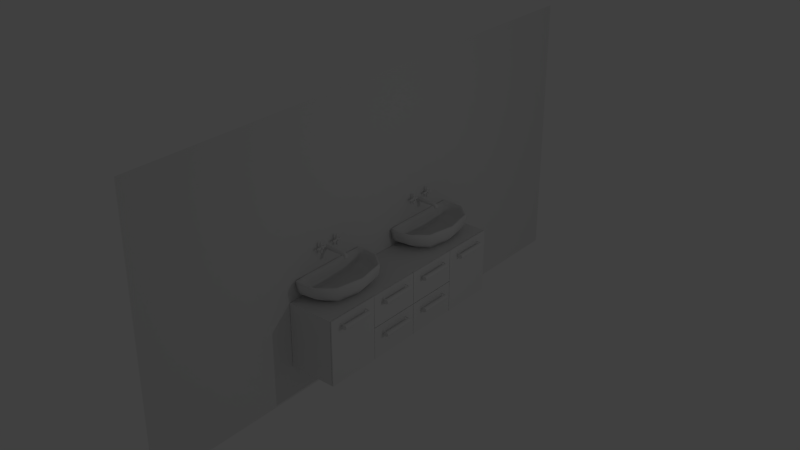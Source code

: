 # Source: Badezimmer_Waschbecken_komplett.blend  (saved by Blender 2.74.0; exported with 4.5.12 LTS)
import bpy
from mathutils import Matrix  # noqa: F401  (used for matrix-valued properties, if any)

bpy.ops.wm.read_factory_settings(use_empty=True)
scene = bpy.context.scene
scene.name = 'Scene'

# ---- collections
col_collection_1 = bpy.data.collections.new('Collection 1'); scene.collection.children.link(col_collection_1)

# ---- materials (node trees are filled in below, after node groups)
mat_material = bpy.data.materials.new('Material')
mat_material.alpha_threshold = 0.0
mat_material.use_transparent_shadow = False
mat_material.roughness = 0.5
mat_material.line_color = (0.0, 0.0, 0.0, 1.0)
mat_material_001 = bpy.data.materials.new('Material.001')
mat_material_001.alpha_threshold = 0.0
mat_material_001.use_transparent_shadow = False
mat_material_001.roughness = 0.5
mat_material_001.line_color = (0.0, 0.0, 0.0, 1.0)

# ---- material node trees

# ---- world
world_world = bpy.data.worlds.new('World'); scene.world = world_world
world_world.color = (0.05088, 0.05088, 0.05088)
world_world.use_sun_shadow = False
world_world.sun_shadow_jitter_overblur = 0.0
world_world.cycles.sampling_method = 'MANUAL'
world_world.cycles.sample_map_resolution = 256

# ---- lights
light_lamp = bpy.data.lights.new('Lamp', 'POINT')
light_lamp.transmission_factor = 0.0
light_lamp.cutoff_distance = 30.0
light_lamp.energy = 100.0
light_lamp.shadow_buffer_clip_start = 1.001
light_lamp.shadow_soft_size = 0.1
light_lamp.shadow_maximum_resolution = 0.006
light_lamp.use_absolute_resolution = True
light_lamp.cycles.use_multiple_importance_sampling = False

# ---- meshes
me_plane = bpy.data.meshes.new('Plane')
me_plane.from_pydata([(-1.0, -1.0, 0.0), (1.0, -1.0, 0.0), (-1.0, 1.0, 0.0), (1.0, 1.0, 0.0)], [], [(0, 1, 3, 2)])
me_plane.use_remesh_preserve_volume = False
me_plane.use_remesh_preserve_attributes = False
me_plane.use_mirror_vertex_groups = False
me_plane.update()
me_cube = bpy.data.meshes.new('Cube')
me_cube.from_pydata([(1.0, 0.0, -1.0), (1.0, -0.9982, -1.0), (-1.0, -0.9982, -1.0), (-1.0, 0.0, -1.0), (1.0, 0.0, 1.0), (1.0, -0.9982, 1.0), (-1.0, -0.9982, 1.0), (-1.0, 0.0, 1.0), (1.0, -0.4982, -1.0), (1.0, 0.0, 0.0), (1.0, -0.9982, 0.0), (1.0, -0.4982, 1.0), (1.0, -0.4982, 0.0), (1.0, -0.5032, -0.98), (1.0, -0.9932, -0.98), (1.0, -0.9932, 0.0), (1.0, -0.9932, 0.98), (1.0, -0.5032, 0.98), (1.0, -0.5032, 0.0), (1.0, -0.5032, -0.98), (1.0, -0.9932, -0.98), (1.0, -0.9932, 0.0), (1.0, -0.9932, 0.98), (1.0, -0.5032, 0.98), (1.0, -0.5032, 0.0), (1.019, -0.5032, -0.98), (1.019, -0.9932, -0.98), (1.019, -0.9932, 2.241e-09), (1.019, -0.9932, 0.98), (1.019, -0.5032, 0.98), (1.019, -0.5032, 2.241e-09), (1.019, -0.4983, -0.9996), (1.019, -0.9981, -0.9996), (1.019, -0.9981, 2.278e-09), (1.019, -0.9981, 0.9996), (1.019, -0.4983, 0.9996), (1.019, -0.4983, 2.278e-09), (1.071, -0.4983, -0.9996), (1.071, -0.9981, -0.9996), (1.071, -0.9981, 6.556e-09), (1.071, -0.9981, 0.9996), (1.071, -0.4983, 0.9996), (1.071, -0.4983, 6.556e-09), (1.0, 0.0, 0.01005), (1.0, 0.0, 0.99), (1.0, -0.4932, 0.99), (1.0, -0.4932, 0.01005), (1.0, 0.0, -0.99), (1.0, -0.4932, -0.99), (1.0, 0.0, -0.01), (1.0, -0.4932, -0.01), (1.0, 0.0, 0.01005), (1.0, 0.0, 0.99), (1.0, -0.4932, 0.99), (1.0, -0.4932, 0.01005), (1.0, 0.0, -0.99), (1.0, -0.4932, -0.99), (1.0, 0.0, -0.01), (1.0, -0.4932, -0.01), (1.0, 0.0, 0.01005), (1.0, 0.0, 0.99), (1.0, -0.4932, 0.99), (1.0, -0.4932, 0.01005), (1.0, 0.0, -0.99), (1.0, -0.4932, -0.99), (1.0, 0.0, -0.01), (1.0, -0.4932, -0.01), (1.0, -0.003762, 0.01005), (1.0, -0.003762, 0.99), (1.0, -0.4932, 0.99), (1.0, -0.4932, 0.01005), (1.0, -0.003762, -0.99), (1.0, -0.4932, -0.99), (1.0, -0.003762, -0.01), (1.0, -0.4932, -0.01), (1.02, -0.003762, 0.01005), (1.02, -0.003762, 0.99), (1.02, -0.4932, 0.99), (1.02, -0.4932, 0.01005), (1.02, -0.003762, -0.99), (1.02, -0.4932, -0.99), (1.02, -0.003762, -0.01), (1.02, -0.4932, -0.01), (1.02, -0.001855, 0.01013), (1.02, -0.001855, 0.9975), (1.02, -0.4951, 0.9975), (1.02, -0.4951, 0.01013), (1.02, -0.001855, -0.9976), (1.02, -0.4951, -0.9976), (1.02, -0.001855, -0.01008), (1.02, -0.4951, -0.01008), (1.07, -0.001855, 0.01013), (1.07, -0.001855, 0.9975), (1.07, -0.4951, 0.9975), (1.07, -0.4951, 0.01013), (1.07, -0.001855, -0.9976), (1.07, -0.4951, -0.9976), (1.07, -0.001855, -0.01008), (1.07, -0.4951, -0.01008)], [], [(0, 8, 1, 2, 3), (4, 7, 6, 5, 11), (12, 11, 17, 18), (1, 10, 5, 6, 2), (4, 9, 0, 3, 7), (12, 8, 48, 50), (11, 12, 46, 45), (18, 17, 23, 24), (8, 12, 18, 13), (10, 1, 14, 15), (11, 5, 16, 17), (5, 10, 15, 16), (1, 8, 13, 14), (24, 23, 29, 30), (13, 18, 24, 19), (15, 14, 20, 21), (17, 16, 22, 23), (16, 15, 21, 22), (14, 13, 19, 20), (30, 29, 35, 36), (19, 24, 30, 25), (21, 20, 26, 27), (23, 22, 28, 29), (22, 21, 27, 28), (20, 19, 25, 26), (36, 35, 41, 42), (25, 30, 36, 31), (27, 26, 32, 33), (29, 28, 34, 35), (28, 27, 33, 34), (26, 25, 31, 32), (38, 37, 42, 41, 40, 39), (31, 36, 42, 37), (33, 32, 38, 39), (35, 34, 40, 41), (34, 33, 39, 40), (32, 31, 37, 38), (49, 50, 58, 57), (12, 9, 43, 46), (4, 11, 45, 44), (9, 4, 44, 43), (50, 48, 56, 58), (9, 12, 50, 49), (0, 9, 49, 47), (8, 0, 47, 48), (57, 58, 66, 65), (58, 56, 64, 66), (47, 49, 57, 55), (48, 47, 55, 56), (45, 46, 54, 53), (46, 43, 51, 54), (44, 45, 53, 52), (43, 44, 52, 51), (65, 66, 74, 73), (66, 64, 72, 74), (55, 57, 65, 63), (56, 55, 63, 64), (53, 54, 62, 61), (54, 51, 59, 62), (52, 53, 61, 60), (51, 52, 60, 59), (73, 74, 82, 81), (74, 72, 80, 82), (63, 65, 73, 71), (64, 63, 71, 72), (61, 62, 70, 69), (62, 59, 67, 70), (60, 61, 69, 68), (59, 60, 68, 67), (81, 82, 90, 89), (82, 80, 88, 90), (71, 73, 81, 79), (72, 71, 79, 80), (69, 70, 78, 77), (70, 67, 75, 78), (68, 69, 77, 76), (67, 68, 76, 75), (89, 90, 98, 97), (90, 88, 96, 98), (79, 81, 89, 87), (80, 79, 87, 88), (77, 78, 86, 85), (78, 75, 83, 86), (76, 77, 85, 84), (75, 76, 84, 83), (91, 92, 93, 94), (95, 97, 98, 96), (87, 89, 97, 95), (88, 87, 95, 96), (85, 86, 94, 93), (86, 83, 91, 94), (84, 85, 93, 92), (83, 84, 92, 91)])
me_cube.materials.append(mat_material)
me_cube.use_remesh_preserve_volume = False
me_cube.use_remesh_preserve_attributes = False
me_cube.use_mirror_vertex_groups = False
me_cube.update()
me_cube_001 = bpy.data.meshes.new('Cube.001')
me_cube_001.from_pydata([(1.0, 1.0, -1.0), (1.0, -1.0, -1.0), (-1.0, -1.0, -1.0), (-1.0, 1.0, -1.0), (1.0, 1.0, 1.0), (1.0, -1.0, 1.0), (-1.0, -1.0, 1.0), (-1.0, 1.0, 1.0), (0.9015, 0.8319, 1.0), (0.9015, -0.8319, 1.0), (-0.9015, 0.8319, 1.0), (-0.9015, -0.8319, 1.0), (0.9015, 0.8319, -0.7445), (0.9015, -0.8319, -0.7445), (-0.9015, 0.8319, -0.7445), (-0.9015, -0.8319, -0.7445), (1.0, 1.0, -1.0), (-1.0, 1.0, -1.0), (1.0, 1.0, 1.0), (-1.0, 1.0, 1.0), (0.9015, 0.8319, 1.0), (-0.9015, 0.8319, 1.0), (0.9015, 0.8319, -0.7445), (-0.9015, 0.8319, -0.7445), (1.0, 1.0, 1.0), (1.0, -1.0, 1.0), (-1.0, -1.0, 1.0), (-1.0, 1.0, 1.0), (-1.0, 1.0, 1.0), (1.0, 1.0, 1.0)], [], [(16, 1, 2, 17), (19, 6, 11, 21), (29, 18, 5, 25), (25, 5, 6, 26), (28, 19, 7, 27), (24, 0, 3, 27), (21, 11, 15, 23), (6, 5, 9, 11), (4, 7, 10, 8), (18, 4, 8, 20), (22, 23, 15, 13), (11, 9, 13, 15), (8, 10, 14, 12), (20, 8, 12, 22), (9, 20, 22, 13), (12, 14, 23, 22), (5, 18, 20, 9), (10, 21, 23, 14), (26, 6, 19, 28), (24, 4, 18, 29), (7, 19, 21, 10), (0, 16, 17, 3), (0, 24, 29, 16), (2, 26, 28, 17), (4, 24, 27, 7), (17, 28, 27, 3), (1, 25, 26, 2), (16, 29, 25, 1)])
me_cube_001.polygons.foreach_set('use_smooth', [True] * 28)
me_cube_001.materials.append(mat_material_001)
me_cube_001.use_remesh_preserve_volume = False
me_cube_001.use_remesh_preserve_attributes = False
me_cube_001.use_mirror_vertex_groups = False
me_cube_001.update()
me_cube_002 = bpy.data.meshes.new('Cube.002')
me_cube_002.from_pydata([(-4.373, -4.373, -4.373), (-4.373, -4.373, 4.373), (-4.373, 4.373, -4.373), (-4.373, 4.373, 4.373), (4.373, -4.373, -4.373), (4.373, -4.373, 4.373), (4.373, 4.373, -4.373), (4.373, 4.373, 4.373), (13.12, 4.373, 4.373), (13.12, 4.373, -4.373), (13.12, -4.373, 4.373), (13.12, -4.373, -4.373), (-13.12, -4.373, -4.373), (-13.12, -4.373, 4.373), (-13.12, 4.373, 4.373), (-13.12, 4.373, -4.373), (-4.373, 17.49, 4.373), (-4.373, 17.49, -4.373), (4.373, 17.49, 4.373), (4.373, 17.49, -4.373), (-4.373, -4.373, 13.12), (-4.373, 4.373, 13.12), (4.373, 4.373, 13.12), (4.373, -4.373, 13.12), (-4.373, 4.373, -13.12), (-4.373, -4.373, -13.12), (4.373, 4.373, -13.12), (4.373, -4.373, -13.12), (-6.122, -6.122, 13.12), (-6.122, 6.122, 13.12), (6.122, 6.122, 13.12), (6.122, -6.122, 13.12), (-6.122, -6.122, 21.87), (-6.122, 6.122, 21.87), (6.122, 6.122, 21.87), (6.122, -6.122, 21.87), (-3.673, -3.673, 21.87), (-3.673, 3.673, 21.87), (3.673, 3.673, 21.87), (3.673, -3.673, 21.87), (-3.673, -3.673, 26.24), (-3.673, 3.673, 26.24), (3.673, 3.673, 26.24), (3.673, -3.673, 26.24), (13.12, 6.122, 6.122), (13.12, 6.122, -6.122), (13.12, -6.122, 6.122), (13.12, -6.122, -6.122), (21.87, 6.122, 6.122), (21.87, 6.122, -6.122), (21.87, -6.122, 6.122), (21.87, -6.122, -6.122), (21.87, 3.673, 3.673), (21.87, 3.673, -3.673), (21.87, -3.673, 3.673), (21.87, -3.673, -3.673), (26.24, 3.673, 3.673), (26.24, 3.673, -3.673), (26.24, -3.673, 3.673), (26.24, -3.673, -3.673), (-13.12, -6.122, -6.122), (-13.12, -6.122, 6.122), (-13.12, 6.122, 6.122), (-13.12, 6.122, -6.122), (-21.87, -6.122, -6.122), (-21.87, -6.122, 6.122), (-21.87, 6.122, 6.122), (-21.87, 6.122, -6.122), (-21.87, -3.673, -3.673), (-21.87, -3.673, 3.673), (-21.87, 3.673, 3.673), (-21.87, 3.673, -3.673), (-26.24, -3.673, -3.673), (-26.24, -3.673, 3.673), (-26.24, 3.673, 3.673), (-26.24, 3.673, -3.673), (-6.122, 6.122, -13.12), (-6.122, -6.122, -13.12), (6.122, 6.122, -13.12), (6.122, -6.122, -13.12), (-6.122, 6.122, -21.87), (-6.122, -6.122, -21.87), (6.122, 6.122, -21.87), (6.122, -6.122, -21.87), (-3.673, 3.673, -21.87), (-3.673, -3.673, -21.87), (3.673, 3.673, -21.87), (3.673, -3.673, -21.87), (-3.673, 3.673, -26.24), (-3.673, -3.673, -26.24), (3.673, 3.673, -26.24), (3.673, -3.673, -26.24), (-4.373, -4.373, -4.373), (-4.373, -4.373, 4.373), (4.373, -4.373, 4.373), (4.373, -4.373, -4.373), (-6.122, -13.12, -6.122), (-6.122, -13.12, 6.122), (6.122, -13.12, 6.122), (6.122, -13.12, -6.122), (4.373, 17.49, -4.373), (-4.373, 17.49, -4.373), (4.373, 17.49, 4.373), (-4.373, 17.49, 4.373), (90.09, -4.373, -4.373), (90.09, -4.373, 4.373), (90.09, 4.373, -4.373), (90.09, 4.373, 4.373), (98.83, -4.373, -4.373), (98.83, -4.373, 4.373), (98.83, 4.373, -4.373), (98.83, 4.373, 4.373), (107.6, 4.373, 4.373), (107.6, 4.373, -4.373), (107.6, -4.373, 4.373), (107.6, -4.373, -4.373), (81.34, -4.373, -4.373), (81.34, -4.373, 4.373), (81.34, 4.373, 4.373), (81.34, 4.373, -4.373), (90.09, 17.49, 4.373), (90.09, 17.49, -4.373), (98.83, 17.49, 4.373), (98.83, 17.49, -4.373), (90.09, -4.373, 13.12), (90.09, 4.373, 13.12), (98.83, 4.373, 13.12), (98.83, -4.373, 13.12), (90.09, 4.373, -13.12), (90.09, -4.373, -13.12), (98.83, 4.373, -13.12), (98.83, -4.373, -13.12), (88.34, -6.122, 13.12), (88.34, 6.122, 13.12), (100.6, 6.122, 13.12), (100.6, -6.122, 13.12), (88.34, -6.122, 21.87), (88.34, 6.122, 21.87), (100.6, 6.122, 21.87), (100.6, -6.122, 21.87), (90.78, -3.673, 21.87), (90.78, 3.673, 21.87), (98.13, 3.673, 21.87), (98.13, -3.673, 21.87), (90.78, -3.673, 26.24), (90.78, 3.673, 26.24), (98.13, 3.673, 26.24), (98.13, -3.673, 26.24), (107.6, 6.122, 6.122), (107.6, 6.122, -6.122), (107.6, -6.122, 6.122), (107.6, -6.122, -6.122), (116.3, 6.122, 6.122), (116.3, 6.122, -6.122), (116.3, -6.122, 6.122), (116.3, -6.122, -6.122), (116.3, 3.673, 3.673), (116.3, 3.673, -3.673), (116.3, -3.673, 3.673), (116.3, -3.673, -3.673), (120.7, 3.673, 3.673), (120.7, 3.673, -3.673), (120.7, -3.673, 3.673), (120.7, -3.673, -3.673), (81.34, -6.122, -6.122), (81.34, -6.122, 6.122), (81.34, 6.122, 6.122), (81.34, 6.122, -6.122), (72.59, -6.122, -6.122), (72.59, -6.122, 6.122), (72.59, 6.122, 6.122), (72.59, 6.122, -6.122), (72.59, -3.673, -3.673), (72.59, -3.673, 3.673), (72.59, 3.673, 3.673), (72.59, 3.673, -3.673), (68.22, -3.673, -3.673), (68.22, -3.673, 3.673), (68.22, 3.673, 3.673), (68.22, 3.673, -3.673), (88.34, 6.122, -13.12), (88.34, -6.122, -13.12), (100.6, 6.122, -13.12), (100.6, -6.122, -13.12), (88.34, 6.122, -21.87), (88.34, -6.122, -21.87), (100.6, 6.122, -21.87), (100.6, -6.122, -21.87), (90.78, 3.673, -21.87), (90.78, -3.673, -21.87), (98.13, 3.673, -21.87), (98.13, -3.673, -21.87), (90.78, 3.673, -26.24), (90.78, -3.673, -26.24), (98.13, 3.673, -26.24), (98.13, -3.673, -26.24), (90.09, -4.373, -4.373), (90.09, -4.373, 4.373), (98.83, -4.373, 4.373), (98.83, -4.373, -4.373), (88.34, -13.12, -6.122), (88.34, -13.12, 6.122), (100.6, -13.12, 6.122), (100.6, -13.12, -6.122), (98.83, 17.49, -4.373), (90.09, 17.49, -4.373), (98.83, 17.49, 4.373), (90.09, 17.49, 4.373)], [], [(2, 0, 12, 15), (100, 101, 17, 19), (4, 6, 9, 11), (0, 4, 95, 92), (4, 0, 25, 27), (1, 5, 23, 20), (11, 9, 45, 47), (5, 4, 11, 10), (7, 5, 10, 8), (6, 7, 8, 9), (15, 12, 60, 63), (3, 2, 15, 14), (1, 3, 14, 13), (0, 1, 13, 12), (16, 18, 19, 17), (102, 100, 19, 18), (103, 102, 18, 16), (101, 103, 16, 17), (20, 23, 31, 28), (5, 7, 22, 23), (7, 3, 21, 22), (3, 1, 20, 21), (27, 25, 77, 79), (6, 4, 27, 26), (2, 6, 26, 24), (0, 2, 24, 25), (28, 31, 35, 32), (23, 22, 30, 31), (22, 21, 29, 30), (21, 20, 28, 29), (32, 35, 39, 36), (31, 30, 34, 35), (30, 29, 33, 34), (29, 28, 32, 33), (36, 39, 43, 40), (35, 34, 38, 39), (34, 33, 37, 38), (33, 32, 36, 37), (43, 42, 41, 40), (39, 38, 42, 43), (38, 37, 41, 42), (37, 36, 40, 41), (47, 45, 49, 51), (10, 11, 47, 46), (8, 10, 46, 44), (9, 8, 44, 45), (51, 49, 53, 55), (46, 47, 51, 50), (44, 46, 50, 48), (45, 44, 48, 49), (55, 53, 57, 59), (50, 51, 55, 54), (48, 50, 54, 52), (49, 48, 52, 53), (56, 58, 59, 57), (54, 55, 59, 58), (52, 54, 58, 56), (53, 52, 56, 57), (63, 60, 64, 67), (14, 15, 63, 62), (13, 14, 62, 61), (12, 13, 61, 60), (67, 64, 68, 71), (62, 63, 67, 66), (61, 62, 66, 65), (60, 61, 65, 64), (71, 68, 72, 75), (66, 67, 71, 70), (65, 66, 70, 69), (64, 65, 69, 68), (73, 74, 75, 72), (70, 71, 75, 74), (69, 70, 74, 73), (68, 69, 73, 72), (79, 77, 81, 83), (26, 27, 79, 78), (24, 26, 78, 76), (25, 24, 76, 77), (83, 81, 85, 87), (78, 79, 83, 82), (76, 78, 82, 80), (77, 76, 80, 81), (87, 85, 89, 91), (82, 83, 87, 86), (80, 82, 86, 84), (81, 80, 84, 85), (89, 88, 90, 91), (86, 87, 91, 90), (84, 86, 90, 88), (85, 84, 88, 89), (92, 95, 99, 96), (5, 1, 93, 94), (4, 5, 94, 95), (1, 0, 92, 93), (98, 97, 96, 99), (94, 93, 97, 98), (95, 94, 98, 99), (93, 92, 96, 97), (2, 3, 103, 101), (3, 7, 102, 103), (7, 6, 100, 102), (6, 2, 101, 100), (106, 104, 116, 119), (204, 205, 121, 123), (108, 110, 113, 115), (104, 108, 199, 196), (108, 104, 129, 131), (105, 109, 127, 124), (115, 113, 149, 151), (109, 108, 115, 114), (111, 109, 114, 112), (110, 111, 112, 113), (119, 116, 164, 167), (107, 106, 119, 118), (105, 107, 118, 117), (104, 105, 117, 116), (120, 122, 123, 121), (206, 204, 123, 122), (207, 206, 122, 120), (205, 207, 120, 121), (124, 127, 135, 132), (109, 111, 126, 127), (111, 107, 125, 126), (107, 105, 124, 125), (131, 129, 181, 183), (110, 108, 131, 130), (106, 110, 130, 128), (104, 106, 128, 129), (132, 135, 139, 136), (127, 126, 134, 135), (126, 125, 133, 134), (125, 124, 132, 133), (136, 139, 143, 140), (135, 134, 138, 139), (134, 133, 137, 138), (133, 132, 136, 137), (140, 143, 147, 144), (139, 138, 142, 143), (138, 137, 141, 142), (137, 136, 140, 141), (147, 146, 145, 144), (143, 142, 146, 147), (142, 141, 145, 146), (141, 140, 144, 145), (151, 149, 153, 155), (114, 115, 151, 150), (112, 114, 150, 148), (113, 112, 148, 149), (155, 153, 157, 159), (150, 151, 155, 154), (148, 150, 154, 152), (149, 148, 152, 153), (159, 157, 161, 163), (154, 155, 159, 158), (152, 154, 158, 156), (153, 152, 156, 157), (160, 162, 163, 161), (158, 159, 163, 162), (156, 158, 162, 160), (157, 156, 160, 161), (167, 164, 168, 171), (118, 119, 167, 166), (117, 118, 166, 165), (116, 117, 165, 164), (171, 168, 172, 175), (166, 167, 171, 170), (165, 166, 170, 169), (164, 165, 169, 168), (175, 172, 176, 179), (170, 171, 175, 174), (169, 170, 174, 173), (168, 169, 173, 172), (177, 178, 179, 176), (174, 175, 179, 178), (173, 174, 178, 177), (172, 173, 177, 176), (183, 181, 185, 187), (130, 131, 183, 182), (128, 130, 182, 180), (129, 128, 180, 181), (187, 185, 189, 191), (182, 183, 187, 186), (180, 182, 186, 184), (181, 180, 184, 185), (191, 189, 193, 195), (186, 187, 191, 190), (184, 186, 190, 188), (185, 184, 188, 189), (193, 192, 194, 195), (190, 191, 195, 194), (188, 190, 194, 192), (189, 188, 192, 193), (196, 199, 203, 200), (109, 105, 197, 198), (108, 109, 198, 199), (105, 104, 196, 197), (202, 201, 200, 203), (198, 197, 201, 202), (199, 198, 202, 203), (197, 196, 200, 201), (106, 107, 207, 205), (107, 111, 206, 207), (111, 110, 204, 206), (110, 106, 205, 204)])
me_cube_002.polygons.foreach_set('use_smooth', [True] * 204)
me_cube_002.use_remesh_preserve_volume = False
me_cube_002.use_remesh_preserve_attributes = False
me_cube_002.use_mirror_vertex_groups = False
me_cube_002.update()
me_cylinder = bpy.data.meshes.new('Cylinder')
me_cylinder.from_pydata([(-1.538e-07, 0.9183, -0.1843), (-1.538e-07, 0.9183, 0.1125), (0.02895, 0.9154, -0.1843), (0.02895, 0.9154, 0.1125), (0.05679, 0.907, -0.1843), (0.05679, 0.907, 0.1125), (0.08244, 0.8933, -0.1843), (0.08244, 0.8933, 0.1125), (0.1049, 0.8748, -0.1843), (0.1049, 0.8748, 0.1125), (0.1234, 0.8523, -0.1843), (0.1234, 0.8523, 0.1125), (0.1371, 0.8267, -0.1843), (0.1371, 0.8267, 0.1125), (0.1455, 0.7988, -0.1843), (0.1455, 0.7988, 0.1125), (0.1484, 0.7699, -0.1843), (0.1484, 0.7699, 0.1125), (0.1455, 0.7409, -0.1843), (0.1455, 0.7409, 0.1125), (0.1371, 0.7131, -0.1843), (0.1371, 0.7131, 0.1125), (0.1234, 0.6874, -0.1843), (0.1234, 0.6874, 0.1125), (0.1049, 0.6649, -0.1843), (0.1049, 0.6649, 0.1125), (0.08244, 0.6465, -0.1843), (0.08244, 0.6465, 0.1125), (0.05679, 0.6328, -0.1843), (0.05679, 0.6328, 0.1125), (0.02895, 0.6243, -0.1843), (0.02895, 0.6243, 0.1125), (-2.022e-07, 0.6215, -0.1843), (-2.022e-07, 0.6215, 0.1125), (-0.02895, 0.6243, -0.1843), (-0.02895, 0.6243, 0.1125), (-0.05679, 0.6328, -0.1843), (-0.05679, 0.6328, 0.1125), (-0.08244, 0.6465, -0.1843), (-0.08244, 0.6465, 0.1125), (-0.1049, 0.6649, -0.1843), (-0.1049, 0.6649, 0.1125), (-0.1234, 0.6874, -0.1843), (-0.1234, 0.6874, 0.1125), (-0.1371, 0.7131, -0.1843), (-0.1371, 0.7131, 0.1125), (-0.1455, 0.7409, -0.1843), (-0.1455, 0.7409, 0.1125), (-0.1484, 0.7699, -0.1843), (-0.1484, 0.7699, 0.1125), (-0.1455, 0.7988, -0.1843), (-0.1455, 0.7988, 0.1125), (-0.1371, 0.8267, -0.1843), (-0.1371, 0.8267, 0.1125), (-0.1234, 0.8523, -0.1843), (-0.1234, 0.8523, 0.1125), (-0.1049, 0.8748, -0.1843), (-0.1049, 0.8748, 0.1125), (-0.08244, 0.8933, -0.1843), (-0.08244, 0.8933, 0.1125), (-0.05679, 0.907, -0.1843), (-0.05679, 0.907, 0.1125), (-0.02895, 0.9154, -0.1843), (-0.02895, 0.9154, 0.1125), (0.02895, 0.8687, 0.1491), (-1.917e-07, 0.871, 0.1494), (0.05679, 0.8616, 0.1482), (0.08244, 0.8502, 0.1467), (0.1049, 0.8348, 0.1448), (0.1234, 0.8161, 0.1424), (0.1371, 0.7947, 0.1396), (0.1455, 0.7716, 0.1366), (0.1484, 0.7474, 0.1336), (0.1455, 0.7233, 0.1305), (0.1371, 0.7002, 0.1275), (0.1234, 0.6788, 0.1248), (0.1049, 0.6601, 0.1224), (0.08244, 0.6447, 0.1204), (0.05679, 0.6333, 0.1189), (0.02895, 0.6262, 0.118), (-2.401e-07, 0.6239, 0.1177), (-0.02895, 0.6262, 0.118), (-0.05679, 0.6333, 0.1189), (-0.08244, 0.6447, 0.1204), (-0.1049, 0.6601, 0.1224), (-0.1234, 0.6788, 0.1248), (-0.1371, 0.7002, 0.1275), (-0.1455, 0.7233, 0.1305), (-0.1484, 0.7474, 0.1336), (-0.1455, 0.7716, 0.1366), (-0.1371, 0.7947, 0.1396), (-0.1234, 0.8161, 0.1424), (-0.1049, 0.8348, 0.1448), (-0.08244, 0.8502, 0.1467), (-0.05679, 0.8616, 0.1482), (-0.02895, 0.8687, 0.1491), (0.02895, 0.7584, 0.1725), (-2.339e-07, 0.76, 0.173), (0.05679, 0.7538, 0.1712), (0.08244, 0.7464, 0.169), (0.1049, 0.7364, 0.166), (0.1234, 0.7243, 0.1623), (0.1371, 0.7104, 0.1582), (0.1455, 0.6953, 0.1537), (0.1484, 0.6796, 0.149), (0.1455, 0.6639, 0.1443), (0.1371, 0.6489, 0.1398), (0.1234, 0.635, 0.1356), (0.1049, 0.6228, 0.132), (0.08244, 0.6128, 0.129), (0.05679, 0.6054, 0.1268), (0.02895, 0.6008, 0.1254), (-2.822e-07, 0.5993, 0.1249), (-0.02895, 0.6008, 0.1254), (-0.05679, 0.6054, 0.1268), (-0.08244, 0.6128, 0.129), (-0.1049, 0.6228, 0.132), (-0.1234, 0.635, 0.1356), (-0.1371, 0.6489, 0.1398), (-0.1455, 0.6639, 0.1443), (-0.1484, 0.6796, 0.149), (-0.1455, 0.6953, 0.1537), (-0.1371, 0.7104, 0.1582), (-0.1234, 0.7243, 0.1623), (-0.1049, 0.7364, 0.166), (-0.08244, 0.7464, 0.169), (-0.05679, 0.7538, 0.1712), (-0.02895, 0.7584, 0.1725), (0.02895, 0.5838, 0.1842), (-2.049e-07, 0.584, 0.1847), (0.05679, 0.5834, 0.1826), (0.08244, 0.5826, 0.1799), (0.1049, 0.5817, 0.1764), (0.1234, 0.5805, 0.172), (0.1371, 0.5791, 0.1671), (0.1455, 0.5777, 0.1618), (0.1484, 0.5762, 0.1562), (0.1455, 0.5746, 0.1506), (0.1371, 0.5732, 0.1453), (0.1234, 0.5718, 0.1403), (0.1049, 0.5706, 0.136), (0.08244, 0.5697, 0.1324), (0.05679, 0.5689, 0.1298), (0.02895, 0.5685, 0.1282), (-2.532e-07, 0.5683, 0.1276), (-0.02895, 0.5685, 0.1282), (-0.05679, 0.5689, 0.1298), (-0.08244, 0.5697, 0.1324), (-0.1049, 0.5706, 0.136), (-0.1234, 0.5718, 0.1403), (-0.1371, 0.5732, 0.1453), (-0.1455, 0.5746, 0.1506), (-0.1484, 0.5762, 0.1562), (-0.1455, 0.5777, 0.1618), (-0.1371, 0.5791, 0.1671), (-0.1234, 0.5805, 0.172), (-0.1049, 0.5817, 0.1764), (-0.08244, 0.5826, 0.1799), (-0.05679, 0.5834, 0.1826), (-0.02895, 0.5838, 0.1842), (0.02895, 0.5838, 0.1842), (-2.049e-07, 0.584, 0.1847), (0.05679, 0.5834, 0.1826), (0.08244, 0.5826, 0.1799), (0.1049, 0.5817, 0.1764), (0.1234, 0.5805, 0.172), (0.1371, 0.5791, 0.1671), (0.1455, 0.5777, 0.1618), (0.1484, 0.5762, 0.1562), (0.1455, 0.5746, 0.1506), (0.1371, 0.5732, 0.1453), (0.1234, 0.5718, 0.1403), (0.1049, 0.5706, 0.136), (0.08244, 0.5697, 0.1324), (0.05679, 0.5689, 0.1298), (0.02895, 0.5685, 0.1282), (-2.532e-07, 0.5683, 0.1276), (-0.02895, 0.5685, 0.1282), (-0.05679, 0.5689, 0.1298), (-0.08244, 0.5697, 0.1324), (-0.1049, 0.5706, 0.136), (-0.1234, 0.5718, 0.1403), (-0.1371, 0.5732, 0.1453), (-0.1455, 0.5746, 0.1506), (-0.1484, 0.5762, 0.1562), (-0.1455, 0.5777, 0.1618), (-0.1371, 0.5791, 0.1671), (-0.1234, 0.5805, 0.172), (-0.1049, 0.5817, 0.1764), (-0.08244, 0.5826, 0.1799), (-0.05679, 0.5834, 0.1826), (-0.02895, 0.5838, 0.1842), (0.02895, 0.5593, 0.1844), (-2.049e-07, 0.5594, 0.185), (0.05679, 0.5588, 0.1828), (0.08244, 0.5581, 0.1802), (0.1049, 0.5571, 0.1766), (0.1234, 0.5559, 0.1723), (0.1371, 0.5546, 0.1674), (0.1455, 0.5531, 0.162), (0.1484, 0.5516, 0.1564), (0.1455, 0.5501, 0.1509), (0.1371, 0.5486, 0.1455), (0.1234, 0.5473, 0.1406), (0.1049, 0.5461, 0.1362), (0.08244, 0.5451, 0.1327), (0.05679, 0.5444, 0.1301), (0.02895, 0.5439, 0.1284), (-2.532e-07, 0.5438, 0.1279), (-0.02895, 0.5439, 0.1284), (-0.05679, 0.5444, 0.1301), (-0.08244, 0.5451, 0.1327), (-0.1049, 0.5461, 0.1362), (-0.1234, 0.5473, 0.1406), (-0.1371, 0.5486, 0.1455), (-0.1455, 0.5501, 0.1509), (-0.1484, 0.5516, 0.1564), (-0.1455, 0.5531, 0.162), (-0.1371, 0.5546, 0.1674), (-0.1234, 0.5559, 0.1723), (-0.1049, 0.5571, 0.1766), (-0.08244, 0.5581, 0.1802), (-0.05679, 0.5588, 0.1828), (-0.02895, 0.5593, 0.1844)], [], [(0, 1, 3, 2), (2, 3, 5, 4), (4, 5, 7, 6), (6, 7, 9, 8), (8, 9, 11, 10), (10, 11, 13, 12), (12, 13, 15, 14), (14, 15, 17, 16), (16, 17, 19, 18), (18, 19, 21, 20), (20, 21, 23, 22), (22, 23, 25, 24), (24, 25, 27, 26), (26, 27, 29, 28), (28, 29, 31, 30), (30, 31, 33, 32), (32, 33, 35, 34), (34, 35, 37, 36), (36, 37, 39, 38), (38, 39, 41, 40), (40, 41, 43, 42), (42, 43, 45, 44), (44, 45, 47, 46), (46, 47, 49, 48), (48, 49, 51, 50), (50, 51, 53, 52), (52, 53, 55, 54), (54, 55, 57, 56), (56, 57, 59, 58), (58, 59, 61, 60), (59, 57, 92, 93), (62, 63, 1, 0), (60, 61, 63, 62), (0, 2, 4, 6, 8, 10, 12, 14, 16, 18, 20, 22, 24, 26, 28, 30, 32, 34, 36, 38, 40, 42, 44, 46, 48, 50, 52, 54, 56, 58, 60, 62), (88, 87, 119, 120), (37, 35, 81, 82), (15, 13, 70, 71), (1, 63, 95, 65), (43, 41, 84, 85), (21, 19, 73, 74), (49, 47, 87, 88), (5, 3, 64, 66), (27, 25, 76, 77), (55, 53, 90, 91), (11, 9, 68, 69), (33, 31, 79, 80), (61, 59, 93, 94), (39, 37, 82, 83), (3, 1, 65, 64), (17, 15, 71, 72), (45, 43, 85, 86), (23, 21, 74, 75), (51, 49, 88, 89), (7, 5, 66, 67), (29, 27, 77, 78), (57, 55, 91, 92), (35, 33, 80, 81), (13, 11, 69, 70), (63, 61, 94, 95), (41, 39, 83, 84), (19, 17, 72, 73), (47, 45, 86, 87), (25, 23, 75, 76), (53, 51, 89, 90), (9, 7, 67, 68), (31, 29, 78, 79), (122, 121, 153, 154), (66, 64, 96, 98), (77, 76, 108, 109), (86, 85, 117, 118), (75, 74, 106, 107), (95, 94, 126, 127), (84, 83, 115, 116), (73, 72, 104, 105), (93, 92, 124, 125), (82, 81, 113, 114), (71, 70, 102, 103), (91, 90, 122, 123), (69, 68, 100, 101), (80, 79, 111, 112), (89, 88, 120, 121), (67, 66, 98, 99), (78, 77, 109, 110), (87, 86, 118, 119), (64, 65, 97, 96), (76, 75, 107, 108), (65, 95, 127, 97), (85, 84, 116, 117), (74, 73, 105, 106), (94, 93, 125, 126), (83, 82, 114, 115), (72, 71, 103, 104), (92, 91, 123, 124), (81, 80, 112, 113), (70, 69, 101, 102), (90, 89, 121, 122), (68, 67, 99, 100), (79, 78, 110, 111), (156, 155, 187, 188), (100, 99, 131, 132), (111, 110, 142, 143), (120, 119, 151, 152), (98, 96, 128, 130), (109, 108, 140, 141), (118, 117, 149, 150), (107, 106, 138, 139), (127, 126, 158, 159), (116, 115, 147, 148), (105, 104, 136, 137), (125, 124, 156, 157), (114, 113, 145, 146), (103, 102, 134, 135), (123, 122, 154, 155), (101, 100, 132, 133), (112, 111, 143, 144), (121, 120, 152, 153), (99, 98, 130, 131), (110, 109, 141, 142), (119, 118, 150, 151), (96, 97, 129, 128), (108, 107, 139, 140), (97, 127, 159, 129), (117, 116, 148, 149), (106, 105, 137, 138), (126, 125, 157, 158), (115, 114, 146, 147), (104, 103, 135, 136), (124, 123, 155, 156), (113, 112, 144, 145), (102, 101, 133, 134), (190, 189, 221, 222), (145, 144, 176, 177), (134, 133, 165, 166), (154, 153, 185, 186), (132, 131, 163, 164), (143, 142, 174, 175), (152, 151, 183, 184), (130, 128, 160, 162), (141, 140, 172, 173), (150, 149, 181, 182), (139, 138, 170, 171), (159, 158, 190, 191), (148, 147, 179, 180), (137, 136, 168, 169), (157, 156, 188, 189), (146, 145, 177, 178), (135, 134, 166, 167), (155, 154, 186, 187), (133, 132, 164, 165), (144, 143, 175, 176), (153, 152, 184, 185), (131, 130, 162, 163), (142, 141, 173, 174), (151, 150, 182, 183), (128, 129, 161, 160), (140, 139, 171, 172), (129, 159, 191, 161), (149, 148, 180, 181), (138, 137, 169, 170), (158, 157, 189, 190), (147, 146, 178, 179), (136, 135, 167, 168), (192, 193, 223, 222, 221, 220, 219, 218, 217, 216, 215, 214, 213, 212, 211, 210, 209, 208, 207, 206, 205, 204, 203, 202, 201, 200, 199, 198, 197, 196, 195, 194), (179, 178, 210, 211), (168, 167, 199, 200), (188, 187, 219, 220), (177, 176, 208, 209), (166, 165, 197, 198), (186, 185, 217, 218), (164, 163, 195, 196), (175, 174, 206, 207), (184, 183, 215, 216), (162, 160, 192, 194), (173, 172, 204, 205), (182, 181, 213, 214), (171, 170, 202, 203), (191, 190, 222, 223), (180, 179, 211, 212), (169, 168, 200, 201), (189, 188, 220, 221), (178, 177, 209, 210), (167, 166, 198, 199), (187, 186, 218, 219), (165, 164, 196, 197), (176, 175, 207, 208), (185, 184, 216, 217), (163, 162, 194, 195), (174, 173, 205, 206), (183, 182, 214, 215), (160, 161, 193, 192), (172, 171, 203, 204), (161, 191, 223, 193), (181, 180, 212, 213), (170, 169, 201, 202)])
me_cylinder.polygons.foreach_set('use_smooth', [True] * 194)
me_cylinder.use_remesh_preserve_volume = False
me_cylinder.use_remesh_preserve_attributes = False
me_cylinder.use_mirror_vertex_groups = False
me_cylinder.update()
me_cylinder_001 = bpy.data.meshes.new('Cylinder.001')
me_cylinder_001.from_pydata([(-4.547e-07, 1.0, -7.023), (0.1951, 0.9808, -7.023), (0.3827, 0.9239, -7.023), (0.5556, 0.8315, -7.023), (0.7071, 0.7071, -7.023), (0.8315, 0.5556, -7.023), (0.9239, 0.3827, -7.023), (0.9808, 0.1951, -7.023), (1.0, 7.55e-08, -7.023), (0.9808, -0.1951, -7.023), (0.9239, -0.3827, -7.023), (0.8315, -0.5556, -7.023), (0.7071, -0.7071, -7.023), (0.5556, -0.8315, -7.023), (0.3827, -0.9239, -7.023), (0.1951, -0.9808, -7.023), (-7.806e-07, -1.0, -7.023), (-0.1951, -0.9808, -7.023), (-0.3827, -0.9239, -7.023), (-0.5556, -0.8315, -7.023), (-0.7071, -0.7071, -7.023), (-0.8315, -0.5556, -7.023), (-0.9239, -0.3827, -7.023), (-0.9808, -0.1951, -7.023), (-1.0, 9.656e-07, -7.023), (-0.9808, 0.1951, -7.023), (-0.9239, 0.3827, -7.023), (-0.8315, 0.5556, -7.023), (-0.7071, 0.7071, -7.023), (-0.5556, 0.8315, -7.023), (-0.3827, 0.9239, -7.023), (-0.1951, 0.9808, -7.023), (-4.051e-07, 1.0, -7.259), (0.1951, 0.9808, -7.259), (0.3827, 0.9239, -7.259), (0.5556, 0.8315, -7.259), (0.7071, 0.7071, -7.259), (0.8315, 0.5556, -7.259), (0.9239, 0.3827, -7.259), (0.9808, 0.1951, -7.259), (1.0, 7.55e-08, -7.259), (0.9808, -0.1951, -7.259), (0.9239, -0.3827, -7.259), (0.8315, -0.5556, -7.259), (0.7071, -0.7071, -7.259), (0.5556, -0.8315, -7.259), (0.3827, -0.9239, -7.259), (0.1951, -0.9808, -7.259), (-7.31e-07, -1.0, -7.259), (-0.1951, -0.9808, -7.259), (-0.3827, -0.9239, -7.259), (-0.5556, -0.8315, -7.259), (-0.7071, -0.7071, -7.259), (-0.8315, -0.5556, -7.259), (-0.9239, -0.3827, -7.259), (-0.9808, -0.1951, -7.259), (-1.0, 9.656e-07, -7.259), (-0.9808, 0.1951, -7.259), (-0.9239, 0.3827, -7.259), (-0.8315, 0.5556, -7.259), (-0.7071, 0.7071, -7.259), (-0.5556, 0.8315, -7.259), (-0.3827, 0.9239, -7.259), (-0.1951, 0.9808, -7.259), (0.9391, 0.5541, -7.023), (1.135, 0.5545, -7.023), (-1.135, 0.5545, -7.023), (-0.9391, 0.5541, -7.023), (0.9391, 0.5541, -7.259), (1.135, 0.5545, -7.259), (-1.135, 0.5545, -7.259), (-0.9391, 0.5541, -7.259), (-0.8315, 0.5556, -7.259), (-0.8315, 0.5556, -7.023), (0.8315, 0.5556, -7.259), (0.8315, 0.5556, -7.023), (0.9391, 0.5541, -7.023), (1.139, 0.5545, -7.023), (-1.135, 0.5545, -7.023), (-0.9391, 0.5541, -7.023), (0.9391, 0.5541, -7.259), (1.139, 0.5545, -7.259), (-1.135, 0.5545, -7.259), (-0.9391, 0.5541, -7.259), (-0.8362, 1.96, -7.259), (-0.8362, 1.96, -7.023), (0.8362, 1.96, -7.259), (0.8362, 1.96, -7.023), (0.9438, 1.958, -7.023), (1.148, 1.959, -7.023), (-1.14, 1.959, -7.023), (-0.9438, 1.958, -7.023), (0.9438, 1.958, -7.259), (1.148, 1.959, -7.259), (-1.14, 1.959, -7.259), (-0.9438, 1.958, -7.259), (0.9808, 0.1951, -7.023), (1.0, 7.55e-08, -7.023), (0.9808, 0.1951, -7.259), (1.0, 7.55e-08, -7.259), (-1.0, 9.656e-07, -7.023), (-0.9808, 0.1951, -7.023), (-1.0, 9.656e-07, -7.259), (-0.9808, 0.1951, -7.259), (0.9808, 0.1951, -7.023), (0.996, 7.55e-08, -7.023), (0.9808, 0.1951, -7.259), (0.996, 7.55e-08, -7.259), (-1.134, 0.3511, -7.023), (-1.134, 0.3511, -7.259), (1.136, 0.4252, -7.023), (1.136, 0.4252, -7.259), (-4.547e-07, 1.0, 7.023), (6.361e-08, 1.0, 0.0), (0.1951, 0.9808, 7.023), (0.1951, 0.9808, 0.0), (0.3827, 0.9239, 7.023), (0.3827, 0.9239, 0.0), (0.5556, 0.8315, 7.023), (0.5556, 0.8315, 0.0), (0.7071, 0.7071, 7.023), (0.7071, 0.7071, 0.0), (0.8315, 0.5556, 7.023), (0.8315, 0.5556, 0.0), (0.9239, 0.3827, 7.023), (0.9239, 0.3827, 0.0), (0.9808, 0.1951, 7.023), (0.9808, 0.1951, 0.0), (1.0, 7.55e-08, 7.023), (1.0, 7.55e-08, 0.0), (0.9808, -0.1951, 7.023), (0.9808, -0.1951, 0.0), (0.9239, -0.3827, 7.023), (0.9239, -0.3827, 0.0), (0.8315, -0.5556, 7.023), (0.8315, -0.5556, 0.0), (0.7071, -0.7071, 7.023), (0.7071, -0.7071, 0.0), (0.5556, -0.8315, 7.023), (0.5556, -0.8315, 0.0), (0.3827, -0.9239, 7.023), (0.3827, -0.9239, 0.0), (0.1951, -0.9808, 7.023), (0.1951, -0.9808, 0.0), (-7.806e-07, -1.0, 7.023), (-2.622e-07, -1.0, 0.0), (-0.1951, -0.9808, 7.023), (-0.1951, -0.9808, 0.0), (-0.3827, -0.9239, 7.023), (-0.3827, -0.9239, 0.0), (-0.5556, -0.8315, 7.023), (-0.5556, -0.8315, 0.0), (-0.7071, -0.7071, 7.023), (-0.7071, -0.7071, 0.0), (-0.8315, -0.5556, 7.023), (-0.8315, -0.5556, 0.0), (-0.9239, -0.3827, 7.023), (-0.9239, -0.3827, 0.0), (-0.9808, -0.1951, 7.023), (-0.9808, -0.1951, 0.0), (-1.0, 9.656e-07, 7.023), (-1.0, 9.656e-07, 0.0), (-0.9808, 0.1951, 7.023), (-0.9808, 0.1951, 0.0), (-0.9239, 0.3827, 7.023), (-0.9239, 0.3827, 0.0), (-0.8315, 0.5556, 7.023), (-0.8315, 0.5556, 0.0), (-0.7071, 0.7071, 7.023), (-0.7071, 0.7071, 0.0), (-0.5556, 0.8315, 7.023), (-0.5556, 0.8315, 0.0), (-0.3827, 0.9239, 7.023), (-0.3827, 0.9239, 0.0), (-0.1951, 0.9808, 7.023), (-0.1951, 0.9808, 0.0), (-4.051e-07, 1.0, 7.259), (0.1951, 0.9808, 7.259), (0.3827, 0.9239, 7.259), (0.5556, 0.8315, 7.259), (0.7071, 0.7071, 7.259), (0.8315, 0.5556, 7.259), (0.9239, 0.3827, 7.259), (0.9808, 0.1951, 7.259), (1.0, 7.55e-08, 7.259), (0.9808, -0.1951, 7.259), (0.9239, -0.3827, 7.259), (0.8315, -0.5556, 7.259), (0.7071, -0.7071, 7.259), (0.5556, -0.8315, 7.259), (0.3827, -0.9239, 7.259), (0.1951, -0.9808, 7.259), (-7.31e-07, -1.0, 7.259), (-0.1951, -0.9808, 7.259), (-0.3827, -0.9239, 7.259), (-0.5556, -0.8315, 7.259), (-0.7071, -0.7071, 7.259), (-0.8315, -0.5556, 7.259), (-0.9239, -0.3827, 7.259), (-0.9808, -0.1951, 7.259), (-1.0, 9.656e-07, 7.259), (-0.9808, 0.1951, 7.259), (-0.9239, 0.3827, 7.259), (-0.8315, 0.5556, 7.259), (-0.7071, 0.7071, 7.259), (-0.5556, 0.8315, 7.259), (-0.3827, 0.9239, 7.259), (-0.1951, 0.9808, 7.259), (0.9391, 0.5541, 7.023), (1.135, 0.5545, 7.023), (-1.135, 0.5545, 7.023), (-0.9391, 0.5541, 7.023), (0.9391, 0.5541, 7.259), (1.135, 0.5545, 7.259), (-1.135, 0.5545, 7.259), (-0.9391, 0.5541, 7.259), (-0.8315, 0.5556, 7.259), (-0.8315, 0.5556, 7.023), (0.8315, 0.5556, 7.259), (0.8315, 0.5556, 7.023), (0.9391, 0.5541, 7.023), (1.139, 0.5545, 7.023), (-1.135, 0.5545, 7.023), (-0.9391, 0.5541, 7.023), (0.9391, 0.5541, 7.259), (1.139, 0.5545, 7.259), (-1.135, 0.5545, 7.259), (-0.9391, 0.5541, 7.259), (-0.8362, 1.96, 7.259), (-0.8362, 1.96, 7.023), (0.8362, 1.96, 7.259), (0.8362, 1.96, 7.023), (0.9438, 1.958, 7.023), (1.148, 1.959, 7.023), (-1.14, 1.959, 7.023), (-0.9438, 1.958, 7.023), (0.9438, 1.958, 7.259), (1.148, 1.959, 7.259), (-1.14, 1.959, 7.259), (-0.9438, 1.958, 7.259), (0.9808, 0.1951, 7.023), (1.0, 7.55e-08, 7.023), (0.9808, 0.1951, 7.259), (1.0, 7.55e-08, 7.259), (-1.0, 9.656e-07, 7.023), (-0.9808, 0.1951, 7.023), (-1.0, 9.656e-07, 7.259), (-0.9808, 0.1951, 7.259), (0.9808, 0.1951, 7.023), (0.996, 7.55e-08, 7.023), (0.9808, 0.1951, 7.259), (0.996, 7.55e-08, 7.259), (-1.134, 0.3511, 7.023), (-1.134, 0.3511, 7.259), (1.136, 0.4252, 7.023), (1.136, 0.4252, 7.259), (-4.547e-07, 1.0, 17.66), (0.1951, 0.9808, 17.66), (0.3827, 0.9239, 17.66), (0.5556, 0.8315, 17.66), (0.7071, 0.7071, 17.66), (0.8315, 0.5556, 17.66), (0.9239, 0.3827, 17.66), (0.9808, 0.1951, 17.66), (1.0, 7.55e-08, 17.66), (0.9808, -0.1951, 17.66), (0.9239, -0.3827, 17.66), (0.8315, -0.5556, 17.66), (0.7071, -0.7071, 17.66), (0.5556, -0.8315, 17.66), (0.3827, -0.9239, 17.66), (0.1951, -0.9808, 17.66), (-7.806e-07, -1.0, 17.66), (-0.1951, -0.9808, 17.66), (-0.3827, -0.9239, 17.66), (-0.5556, -0.8315, 17.66), (-0.7071, -0.7071, 17.66), (-0.8315, -0.5556, 17.66), (-0.9239, -0.3827, 17.66), (-0.9808, -0.1951, 17.66), (-1.0, 9.656e-07, 17.66), (-0.9808, 0.1951, 17.66), (-0.9239, 0.3827, 17.66), (-0.8315, 0.5556, 17.66), (-0.7071, 0.7071, 17.66), (-0.5556, 0.8315, 17.66), (-0.3827, 0.9239, 17.66), (-0.1951, 0.9808, 17.66), (-4.051e-07, 1.0, 17.42), (0.1951, 0.9808, 17.42), (0.3827, 0.9239, 17.42), (0.5556, 0.8315, 17.42), (0.7071, 0.7071, 17.42), (0.8315, 0.5556, 17.42), (0.9239, 0.3827, 17.42), (0.9808, 0.1951, 17.42), (1.0, 7.55e-08, 17.42), (0.9808, -0.1951, 17.42), (0.9239, -0.3827, 17.42), (0.8315, -0.5556, 17.42), (0.7071, -0.7071, 17.42), (0.5556, -0.8315, 17.42), (0.3827, -0.9239, 17.42), (0.1951, -0.9808, 17.42), (-7.31e-07, -1.0, 17.42), (-0.1951, -0.9808, 17.42), (-0.3827, -0.9239, 17.42), (-0.5556, -0.8315, 17.42), (-0.7071, -0.7071, 17.42), (-0.8315, -0.5556, 17.42), (-0.9239, -0.3827, 17.42), (-0.9808, -0.1951, 17.42), (-1.0, 9.656e-07, 17.42), (-0.9808, 0.1951, 17.42), (-0.9239, 0.3827, 17.42), (-0.8315, 0.5556, 17.42), (-0.7071, 0.7071, 17.42), (-0.5556, 0.8315, 17.42), (-0.3827, 0.9239, 17.42), (-0.1951, 0.9808, 17.42), (0.9391, 0.5541, 17.66), (1.135, 0.5545, 17.66), (-1.135, 0.5545, 17.66), (-0.9391, 0.5541, 17.66), (0.9391, 0.5541, 17.42), (1.135, 0.5545, 17.42), (-1.135, 0.5545, 17.42), (-0.9391, 0.5541, 17.42), (-0.8315, 0.5556, 17.42), (-0.8315, 0.5556, 17.66), (0.8315, 0.5556, 17.42), (0.8315, 0.5556, 17.66), (0.9391, 0.5541, 17.66), (1.139, 0.5545, 17.66), (-1.135, 0.5545, 17.66), (-0.9391, 0.5541, 17.66), (0.9391, 0.5541, 17.42), (1.139, 0.5545, 17.42), (-1.135, 0.5545, 17.42), (-0.9391, 0.5541, 17.42), (-0.8362, 1.96, 17.42), (-0.8362, 1.96, 17.66), (0.8362, 1.96, 17.42), (0.8362, 1.96, 17.66), (0.9438, 1.958, 17.66), (1.148, 1.959, 17.66), (-1.14, 1.959, 17.66), (-0.9438, 1.958, 17.66), (0.9438, 1.958, 17.42), (1.148, 1.959, 17.42), (-1.14, 1.959, 17.42), (-0.9438, 1.958, 17.42), (0.9808, 0.1951, 17.66), (1.0, 7.55e-08, 17.66), (0.9808, 0.1951, 17.42), (1.0, 7.55e-08, 17.42), (-1.0, 9.656e-07, 17.66), (-0.9808, 0.1951, 17.66), (-1.0, 9.656e-07, 17.42), (-0.9808, 0.1951, 17.42), (0.9808, 0.1951, 17.66), (0.996, 7.55e-08, 17.66), (0.9808, 0.1951, 17.42), (0.996, 7.55e-08, 17.42), (-1.134, 0.3511, 17.66), (-1.134, 0.3511, 17.42), (1.136, 0.4252, 17.66), (1.136, 0.4252, 17.42), (-4.547e-07, 1.0, 31.7), (6.361e-08, 1.0, 24.68), (0.1951, 0.9808, 31.7), (0.1951, 0.9808, 24.68), (0.3827, 0.9239, 31.7), (0.3827, 0.9239, 24.68), (0.5556, 0.8315, 31.7), (0.5556, 0.8315, 24.68), (0.7071, 0.7071, 31.7), (0.7071, 0.7071, 24.68), (0.8315, 0.5556, 31.7), (0.8315, 0.5556, 24.68), (0.9239, 0.3827, 31.7), (0.9239, 0.3827, 24.68), (0.9808, 0.1951, 31.7), (0.9808, 0.1951, 24.68), (1.0, 7.55e-08, 31.7), (1.0, 7.55e-08, 24.68), (0.9808, -0.1951, 31.7), (0.9808, -0.1951, 24.68), (0.9239, -0.3827, 31.7), (0.9239, -0.3827, 24.68), (0.8315, -0.5556, 31.7), (0.8315, -0.5556, 24.68), (0.7071, -0.7071, 31.7), (0.7071, -0.7071, 24.68), (0.5556, -0.8315, 31.7), (0.5556, -0.8315, 24.68), (0.3827, -0.9239, 31.7), (0.3827, -0.9239, 24.68), (0.1951, -0.9808, 31.7), (0.1951, -0.9808, 24.68), (-7.806e-07, -1.0, 31.7), (-2.622e-07, -1.0, 24.68), (-0.1951, -0.9808, 31.7), (-0.1951, -0.9808, 24.68), (-0.3827, -0.9239, 31.7), (-0.3827, -0.9239, 24.68), (-0.5556, -0.8315, 31.7), (-0.5556, -0.8315, 24.68), (-0.7071, -0.7071, 31.7), (-0.7071, -0.7071, 24.68), (-0.8315, -0.5556, 31.7), (-0.8315, -0.5556, 24.68), (-0.9239, -0.3827, 31.7), (-0.9239, -0.3827, 24.68), (-0.9808, -0.1951, 31.7), (-0.9808, -0.1951, 24.68), (-1.0, 9.656e-07, 31.7), (-1.0, 9.656e-07, 24.68), (-0.9808, 0.1951, 31.7), (-0.9808, 0.1951, 24.68), (-0.9239, 0.3827, 31.7), (-0.9239, 0.3827, 24.68), (-0.8315, 0.5556, 31.7), (-0.8315, 0.5556, 24.68), (-0.7071, 0.7071, 31.7), (-0.7071, 0.7071, 24.68), (-0.5556, 0.8315, 31.7), (-0.5556, 0.8315, 24.68), (-0.3827, 0.9239, 31.7), (-0.3827, 0.9239, 24.68), (-0.1951, 0.9808, 31.7), (-0.1951, 0.9808, 24.68), (-4.051e-07, 1.0, 31.94), (0.1951, 0.9808, 31.94), (0.3827, 0.9239, 31.94), (0.5556, 0.8315, 31.94), (0.7071, 0.7071, 31.94), (0.8315, 0.5556, 31.94), (0.9239, 0.3827, 31.94), (0.9808, 0.1951, 31.94), (1.0, 7.55e-08, 31.94), (0.9808, -0.1951, 31.94), (0.9239, -0.3827, 31.94), (0.8315, -0.5556, 31.94), (0.7071, -0.7071, 31.94), (0.5556, -0.8315, 31.94), (0.3827, -0.9239, 31.94), (0.1951, -0.9808, 31.94), (-7.31e-07, -1.0, 31.94), (-0.1951, -0.9808, 31.94), (-0.3827, -0.9239, 31.94), (-0.5556, -0.8315, 31.94), (-0.7071, -0.7071, 31.94), (-0.8315, -0.5556, 31.94), (-0.9239, -0.3827, 31.94), (-0.9808, -0.1951, 31.94), (-1.0, 9.656e-07, 31.94), (-0.9808, 0.1951, 31.94), (-0.9239, 0.3827, 31.94), (-0.8315, 0.5556, 31.94), (-0.7071, 0.7071, 31.94), (-0.5556, 0.8315, 31.94), (-0.3827, 0.9239, 31.94), (-0.1951, 0.9808, 31.94), (0.9391, 0.5541, 31.7), (1.135, 0.5545, 31.7), (-1.135, 0.5545, 31.7), (-0.9391, 0.5541, 31.7), (0.9391, 0.5541, 31.94), (1.135, 0.5545, 31.94), (-1.135, 0.5545, 31.94), (-0.9391, 0.5541, 31.94), (-0.8315, 0.5556, 31.94), (-0.8315, 0.5556, 31.7), (0.8315, 0.5556, 31.94), (0.8315, 0.5556, 31.7), (0.9391, 0.5541, 31.7), (1.139, 0.5545, 31.7), (-1.135, 0.5545, 31.7), (-0.9391, 0.5541, 31.7), (0.9391, 0.5541, 31.94), (1.139, 0.5545, 31.94), (-1.135, 0.5545, 31.94), (-0.9391, 0.5541, 31.94), (-0.8362, 1.96, 31.94), (-0.8362, 1.96, 31.7), (0.8362, 1.96, 31.94), (0.8362, 1.96, 31.7), (0.9438, 1.958, 31.7), (1.148, 1.959, 31.7), (-1.14, 1.959, 31.7), (-0.9438, 1.958, 31.7), (0.9438, 1.958, 31.94), (1.148, 1.959, 31.94), (-1.14, 1.959, 31.94), (-0.9438, 1.958, 31.94), (0.9808, 0.1951, 31.7), (1.0, 7.55e-08, 31.7), (0.9808, 0.1951, 31.94), (1.0, 7.55e-08, 31.94), (-1.0, 9.656e-07, 31.7), (-0.9808, 0.1951, 31.7), (-1.0, 9.656e-07, 31.94), (-0.9808, 0.1951, 31.94), (0.9808, 0.1951, 31.7), (0.996, 7.55e-08, 31.7), (0.9808, 0.1951, 31.94), (0.996, 7.55e-08, 31.94), (-1.134, 0.3511, 31.7), (-1.134, 0.3511, 31.94), (1.136, 0.4252, 31.7), (1.136, 0.4252, 31.94)], [], [(0, 113, 115, 1), (1, 115, 117, 2), (2, 117, 119, 3), (3, 119, 121, 4), (4, 121, 123, 5), (5, 123, 125, 6), (6, 125, 127, 7), (7, 127, 129, 8), (8, 129, 131, 9), (9, 131, 133, 10), (10, 133, 135, 11), (11, 135, 137, 12), (12, 137, 139, 13), (13, 139, 141, 14), (14, 141, 143, 15), (15, 143, 145, 16), (16, 145, 147, 17), (17, 147, 149, 18), (18, 149, 151, 19), (19, 151, 153, 20), (20, 153, 155, 21), (21, 155, 157, 22), (22, 157, 159, 23), (23, 159, 161, 24), (24, 161, 163, 25), (25, 163, 165, 26), (26, 165, 167, 27), (27, 167, 169, 28), (28, 169, 171, 29), (29, 171, 173, 30), (31, 175, 113, 0), (30, 173, 175, 31), (21, 22, 54, 53), (32, 33, 34, 35, 36, 37, 38, 39, 40, 41, 42, 43, 44, 45, 46, 47, 48, 49, 50, 51, 52, 53, 54, 55, 56, 57, 58, 59, 60, 61, 62, 63), (10, 11, 43, 42), (97, 99, 107, 105), (2, 3, 35, 34), (13, 14, 46, 45), (27, 28, 60, 59), (16, 17, 49, 48), (30, 31, 63, 62), (19, 20, 52, 51), (8, 9, 41, 40), (22, 23, 55, 54), (11, 12, 44, 43), (105, 107, 111, 110), (3, 4, 36, 35), (14, 15, 47, 46), (28, 29, 61, 60), (17, 18, 50, 49), (31, 0, 32, 63), (20, 21, 53, 52), (9, 10, 42, 41), (23, 24, 56, 55), (1, 2, 34, 33), (12, 13, 45, 44), (77, 110, 111, 81), (4, 5, 37, 36), (15, 16, 48, 47), (29, 30, 62, 61), (18, 19, 51, 50), (0, 1, 33, 32), (39, 7, 96, 98), (68, 37, 74, 80), (5, 64, 76, 75), (67, 27, 73, 79), (59, 71, 83, 72), (59, 58, 70, 71), (38, 37, 68, 69), (26, 27, 67, 66), (5, 6, 65, 64), (86, 87, 88, 89, 93, 92), (84, 95, 94, 90, 91, 85), (79, 73, 85, 91), (72, 83, 95, 84), (70, 66, 78, 82), (65, 69, 81, 77), (71, 70, 82, 83), (69, 68, 80, 81), (66, 67, 79, 78), (64, 65, 77, 76), (37, 5, 75, 74), (27, 59, 72, 73), (75, 76, 88, 87), (80, 74, 86, 92), (82, 78, 90, 94), (77, 81, 93, 89), (83, 82, 94, 95), (81, 80, 92, 93), (78, 79, 91, 90), (76, 77, 89, 88), (74, 75, 87, 86), (73, 72, 84, 85), (98, 96, 104, 106), (8, 40, 99, 97), (40, 39, 98, 99), (7, 8, 97, 96), (99, 98, 106, 107), (96, 97, 105, 104), (25, 57, 103, 101), (56, 24, 100, 102), (57, 56, 102, 103), (24, 25, 101, 100), (65, 6, 7, 104, 105, 110, 77), (38, 69, 81, 111, 107, 106, 39), (108, 78, 82, 109), (102, 100, 108, 109), (101, 25, 26, 66, 78, 108, 100), (57, 103, 102, 109, 82, 70, 58), (112, 114, 115, 113), (114, 116, 117, 115), (116, 118, 119, 117), (118, 120, 121, 119), (120, 122, 123, 121), (122, 124, 125, 123), (124, 126, 127, 125), (126, 128, 129, 127), (128, 130, 131, 129), (130, 132, 133, 131), (132, 134, 135, 133), (134, 136, 137, 135), (136, 138, 139, 137), (138, 140, 141, 139), (140, 142, 143, 141), (142, 144, 145, 143), (144, 146, 147, 145), (146, 148, 149, 147), (148, 150, 151, 149), (150, 152, 153, 151), (152, 154, 155, 153), (154, 156, 157, 155), (156, 158, 159, 157), (158, 160, 161, 159), (160, 162, 163, 161), (162, 164, 165, 163), (164, 166, 167, 165), (166, 168, 169, 167), (168, 170, 171, 169), (170, 172, 173, 171), (115, 117, 119, 121, 123, 125, 127, 129, 131, 133, 135, 137, 139, 141, 143, 145, 147, 149, 151, 153, 155, 157, 159, 161, 163, 165, 167, 169, 171, 173, 175, 113), (174, 112, 113, 175), (172, 174, 175, 173), (154, 197, 198, 156), (176, 207, 206, 205, 204, 203, 202, 201, 200, 199, 198, 197, 196, 195, 194, 193, 192, 191, 190, 189, 188, 187, 186, 185, 184, 183, 182, 181, 180, 179, 178, 177), (132, 186, 187, 134), (241, 249, 251, 243), (116, 178, 179, 118), (138, 189, 190, 140), (166, 203, 204, 168), (144, 192, 193, 146), (172, 206, 207, 174), (150, 195, 196, 152), (128, 184, 185, 130), (156, 198, 199, 158), (134, 187, 188, 136), (249, 254, 255, 251), (118, 179, 180, 120), (140, 190, 191, 142), (168, 204, 205, 170), (146, 193, 194, 148), (174, 207, 176, 112), (152, 196, 197, 154), (130, 185, 186, 132), (158, 199, 200, 160), (114, 177, 178, 116), (136, 188, 189, 138), (221, 225, 255, 254), (120, 180, 181, 122), (142, 191, 192, 144), (170, 205, 206, 172), (148, 194, 195, 150), (112, 176, 177, 114), (183, 242, 240, 126), (212, 224, 218, 181), (122, 219, 220, 208), (211, 223, 217, 166), (203, 216, 227, 215), (203, 215, 214, 202), (182, 213, 212, 181), (164, 210, 211, 166), (122, 208, 209, 124), (230, 236, 237, 233, 232, 231), (228, 229, 235, 234, 238, 239), (223, 235, 229, 217), (216, 228, 239, 227), (214, 226, 222, 210), (209, 221, 225, 213), (215, 227, 226, 214), (213, 225, 224, 212), (210, 222, 223, 211), (208, 220, 221, 209), (181, 218, 219, 122), (166, 217, 216, 203), (219, 231, 232, 220), (224, 236, 230, 218), (226, 238, 234, 222), (221, 233, 237, 225), (227, 239, 238, 226), (225, 237, 236, 224), (222, 234, 235, 223), (220, 232, 233, 221), (218, 230, 231, 219), (217, 229, 228, 216), (242, 250, 248, 240), (128, 241, 243, 184), (184, 243, 242, 183), (126, 240, 241, 128), (243, 251, 250, 242), (240, 248, 249, 241), (162, 245, 247, 201), (200, 246, 244, 160), (201, 247, 246, 200), (160, 244, 245, 162), (209, 221, 254, 249, 248, 126, 124), (182, 183, 250, 251, 255, 225, 213), (252, 253, 226, 222), (246, 253, 252, 244), (245, 244, 252, 222, 210, 164, 162), (201, 202, 214, 226, 253, 246, 247), (256, 369, 371, 257), (257, 371, 373, 258), (258, 373, 375, 259), (259, 375, 377, 260), (260, 377, 379, 261), (261, 379, 381, 262), (262, 381, 383, 263), (263, 383, 385, 264), (264, 385, 387, 265), (265, 387, 389, 266), (266, 389, 391, 267), (267, 391, 393, 268), (268, 393, 395, 269), (269, 395, 397, 270), (270, 397, 399, 271), (271, 399, 401, 272), (272, 401, 403, 273), (273, 403, 405, 274), (274, 405, 407, 275), (275, 407, 409, 276), (276, 409, 411, 277), (277, 411, 413, 278), (278, 413, 415, 279), (279, 415, 417, 280), (280, 417, 419, 281), (281, 419, 421, 282), (282, 421, 423, 283), (283, 423, 425, 284), (284, 425, 427, 285), (285, 427, 429, 286), (287, 431, 369, 256), (286, 429, 431, 287), (277, 278, 310, 309), (288, 289, 290, 291, 292, 293, 294, 295, 296, 297, 298, 299, 300, 301, 302, 303, 304, 305, 306, 307, 308, 309, 310, 311, 312, 313, 314, 315, 316, 317, 318, 319), (266, 267, 299, 298), (353, 355, 363, 361), (258, 259, 291, 290), (269, 270, 302, 301), (283, 284, 316, 315), (272, 273, 305, 304), (286, 287, 319, 318), (275, 276, 308, 307), (264, 265, 297, 296), (278, 279, 311, 310), (267, 268, 300, 299), (361, 363, 367, 366), (259, 260, 292, 291), (270, 271, 303, 302), (284, 285, 317, 316), (273, 274, 306, 305), (287, 256, 288, 319), (276, 277, 309, 308), (265, 266, 298, 297), (279, 280, 312, 311), (257, 258, 290, 289), (268, 269, 301, 300), (333, 366, 367, 337), (260, 261, 293, 292), (271, 272, 304, 303), (285, 286, 318, 317), (274, 275, 307, 306), (256, 257, 289, 288), (295, 263, 352, 354), (324, 293, 330, 336), (261, 320, 332, 331), (323, 283, 329, 335), (315, 327, 339, 328), (315, 314, 326, 327), (294, 293, 324, 325), (282, 283, 323, 322), (261, 262, 321, 320), (342, 343, 344, 345, 349, 348), (340, 351, 350, 346, 347, 341), (335, 329, 341, 347), (328, 339, 351, 340), (326, 322, 334, 338), (321, 325, 337, 333), (327, 326, 338, 339), (325, 324, 336, 337), (322, 323, 335, 334), (320, 321, 333, 332), (293, 261, 331, 330), (283, 315, 328, 329), (331, 332, 344, 343), (336, 330, 342, 348), (338, 334, 346, 350), (333, 337, 349, 345), (339, 338, 350, 351), (337, 336, 348, 349), (334, 335, 347, 346), (332, 333, 345, 344), (330, 331, 343, 342), (329, 328, 340, 341), (354, 352, 360, 362), (264, 296, 355, 353), (296, 295, 354, 355), (263, 264, 353, 352), (355, 354, 362, 363), (352, 353, 361, 360), (281, 313, 359, 357), (312, 280, 356, 358), (313, 312, 358, 359), (280, 281, 357, 356), (321, 262, 263, 360, 361, 366, 333), (294, 325, 337, 367, 363, 362, 295), (364, 334, 338, 365), (358, 356, 364, 365), (357, 281, 282, 322, 334, 364, 356), (313, 359, 358, 365, 338, 326, 314), (368, 370, 371, 369), (370, 372, 373, 371), (372, 374, 375, 373), (374, 376, 377, 375), (376, 378, 379, 377), (378, 380, 381, 379), (380, 382, 383, 381), (382, 384, 385, 383), (384, 386, 387, 385), (386, 388, 389, 387), (388, 390, 391, 389), (390, 392, 393, 391), (392, 394, 395, 393), (394, 396, 397, 395), (396, 398, 399, 397), (398, 400, 401, 399), (400, 402, 403, 401), (402, 404, 405, 403), (404, 406, 407, 405), (406, 408, 409, 407), (408, 410, 411, 409), (410, 412, 413, 411), (412, 414, 415, 413), (414, 416, 417, 415), (416, 418, 419, 417), (418, 420, 421, 419), (420, 422, 423, 421), (422, 424, 425, 423), (424, 426, 427, 425), (426, 428, 429, 427), (371, 373, 375, 377, 379, 381, 383, 385, 387, 389, 391, 393, 395, 397, 399, 401, 403, 405, 407, 409, 411, 413, 415, 417, 419, 421, 423, 425, 427, 429, 431, 369), (430, 368, 369, 431), (428, 430, 431, 429), (410, 453, 454, 412), (432, 463, 462, 461, 460, 459, 458, 457, 456, 455, 454, 453, 452, 451, 450, 449, 448, 447, 446, 445, 444, 443, 442, 441, 440, 439, 438, 437, 436, 435, 434, 433), (388, 442, 443, 390), (497, 505, 507, 499), (372, 434, 435, 374), (394, 445, 446, 396), (422, 459, 460, 424), (400, 448, 449, 402), (428, 462, 463, 430), (406, 451, 452, 408), (384, 440, 441, 386), (412, 454, 455, 414), (390, 443, 444, 392), (505, 510, 511, 507), (374, 435, 436, 376), (396, 446, 447, 398), (424, 460, 461, 426), (402, 449, 450, 404), (430, 463, 432, 368), (408, 452, 453, 410), (386, 441, 442, 388), (414, 455, 456, 416), (370, 433, 434, 372), (392, 444, 445, 394), (477, 481, 511, 510), (376, 436, 437, 378), (398, 447, 448, 400), (426, 461, 462, 428), (404, 450, 451, 406), (368, 432, 433, 370), (439, 498, 496, 382), (468, 480, 474, 437), (378, 475, 476, 464), (467, 479, 473, 422), (459, 472, 483, 471), (459, 471, 470, 458), (438, 469, 468, 437), (420, 466, 467, 422), (378, 464, 465, 380), (486, 492, 493, 489, 488, 487), (484, 485, 491, 490, 494, 495), (479, 491, 485, 473), (472, 484, 495, 483), (470, 482, 478, 466), (465, 477, 481, 469), (471, 483, 482, 470), (469, 481, 480, 468), (466, 478, 479, 467), (464, 476, 477, 465), (437, 474, 475, 378), (422, 473, 472, 459), (475, 487, 488, 476), (480, 492, 486, 474), (482, 494, 490, 478), (477, 489, 493, 481), (483, 495, 494, 482), (481, 493, 492, 480), (478, 490, 491, 479), (476, 488, 489, 477), (474, 486, 487, 475), (473, 485, 484, 472), (498, 506, 504, 496), (384, 497, 499, 440), (440, 499, 498, 439), (382, 496, 497, 384), (499, 507, 506, 498), (496, 504, 505, 497), (418, 501, 503, 457), (456, 502, 500, 416), (457, 503, 502, 456), (416, 500, 501, 418), (465, 477, 510, 505, 504, 382, 380), (438, 439, 506, 507, 511, 481, 469), (508, 509, 482, 478), (502, 509, 508, 500), (501, 500, 508, 478, 466, 420, 418), (457, 458, 470, 482, 509, 502, 503)])
me_cylinder_001.use_remesh_preserve_volume = False
me_cylinder_001.use_remesh_preserve_attributes = False
me_cylinder_001.use_mirror_vertex_groups = False
me_cylinder_001.update()
me_cylinder_002 = bpy.data.meshes.new('Cylinder.002')
me_cylinder_002.from_pydata([(-4.547e-07, 1.0, -7.023), (0.1951, 0.9808, -7.023), (0.3827, 0.9239, -7.023), (0.5556, 0.8315, -7.023), (0.7071, 0.7071, -7.023), (0.8315, 0.5556, -7.023), (0.9239, 0.3827, -7.023), (0.9808, 0.1951, -7.023), (1.0, 7.55e-08, -7.023), (0.9808, -0.1951, -7.023), (0.9239, -0.3827, -7.023), (0.8315, -0.5556, -7.023), (0.7071, -0.7071, -7.023), (0.5556, -0.8315, -7.023), (0.3827, -0.9239, -7.023), (0.1951, -0.9808, -7.023), (-7.806e-07, -1.0, -7.023), (-0.1951, -0.9808, -7.023), (-0.3827, -0.9239, -7.023), (-0.5556, -0.8315, -7.023), (-0.7071, -0.7071, -7.023), (-0.8315, -0.5556, -7.023), (-0.9239, -0.3827, -7.023), (-0.9808, -0.1951, -7.023), (-1.0, 9.656e-07, -7.023), (-0.9808, 0.1951, -7.023), (-0.9239, 0.3827, -7.023), (-0.8315, 0.5556, -7.023), (-0.7071, 0.7071, -7.023), (-0.5556, 0.8315, -7.023), (-0.3827, 0.9239, -7.023), (-0.1951, 0.9808, -7.023), (-4.051e-07, 1.0, -7.259), (0.1951, 0.9808, -7.259), (0.3827, 0.9239, -7.259), (0.5556, 0.8315, -7.259), (0.7071, 0.7071, -7.259), (0.8315, 0.5556, -7.259), (0.9239, 0.3827, -7.259), (0.9808, 0.1951, -7.259), (1.0, 7.55e-08, -7.259), (0.9808, -0.1951, -7.259), (0.9239, -0.3827, -7.259), (0.8315, -0.5556, -7.259), (0.7071, -0.7071, -7.259), (0.5556, -0.8315, -7.259), (0.3827, -0.9239, -7.259), (0.1951, -0.9808, -7.259), (-7.31e-07, -1.0, -7.259), (-0.1951, -0.9808, -7.259), (-0.3827, -0.9239, -7.259), (-0.5556, -0.8315, -7.259), (-0.7071, -0.7071, -7.259), (-0.8315, -0.5556, -7.259), (-0.9239, -0.3827, -7.259), (-0.9808, -0.1951, -7.259), (-1.0, 9.656e-07, -7.259), (-0.9808, 0.1951, -7.259), (-0.9239, 0.3827, -7.259), (-0.8315, 0.5556, -7.259), (-0.7071, 0.7071, -7.259), (-0.5556, 0.8315, -7.259), (-0.3827, 0.9239, -7.259), (-0.1951, 0.9808, -7.259), (0.9391, 0.5541, -7.023), (1.135, 0.5545, -7.023), (-1.135, 0.5545, -7.023), (-0.9391, 0.5541, -7.023), (0.9391, 0.5541, -7.259), (1.135, 0.5545, -7.259), (-1.135, 0.5545, -7.259), (-0.9391, 0.5541, -7.259), (-0.8315, 0.5556, -7.259), (-0.8315, 0.5556, -7.023), (0.8315, 0.5556, -7.259), (0.8315, 0.5556, -7.023), (0.9391, 0.5541, -7.023), (1.139, 0.5545, -7.023), (-1.135, 0.5545, -7.023), (-0.9391, 0.5541, -7.023), (0.9391, 0.5541, -7.259), (1.139, 0.5545, -7.259), (-1.135, 0.5545, -7.259), (-0.9391, 0.5541, -7.259), (-0.8362, 1.96, -7.259), (-0.8362, 1.96, -7.023), (0.8362, 1.96, -7.259), (0.8362, 1.96, -7.023), (0.9438, 1.958, -7.023), (1.148, 1.959, -7.023), (-1.14, 1.959, -7.023), (-0.9438, 1.958, -7.023), (0.9438, 1.958, -7.259), (1.148, 1.959, -7.259), (-1.14, 1.959, -7.259), (-0.9438, 1.958, -7.259), (0.9808, 0.1951, -7.023), (1.0, 7.55e-08, -7.023), (0.9808, 0.1951, -7.259), (1.0, 7.55e-08, -7.259), (-1.0, 9.656e-07, -7.023), (-0.9808, 0.1951, -7.023), (-1.0, 9.656e-07, -7.259), (-0.9808, 0.1951, -7.259), (0.9808, 0.1951, -7.023), (0.996, 7.55e-08, -7.023), (0.9808, 0.1951, -7.259), (0.996, 7.55e-08, -7.259), (-1.134, 0.3511, -7.023), (-1.134, 0.3511, -7.259), (1.136, 0.4252, -7.023), (1.136, 0.4252, -7.259), (-4.547e-07, 1.0, 7.023), (6.361e-08, 1.0, 0.0), (0.1951, 0.9808, 7.023), (0.1951, 0.9808, 0.0), (0.3827, 0.9239, 7.023), (0.3827, 0.9239, 0.0), (0.5556, 0.8315, 7.023), (0.5556, 0.8315, 0.0), (0.7071, 0.7071, 7.023), (0.7071, 0.7071, 0.0), (0.8315, 0.5556, 7.023), (0.8315, 0.5556, 0.0), (0.9239, 0.3827, 7.023), (0.9239, 0.3827, 0.0), (0.9808, 0.1951, 7.023), (0.9808, 0.1951, 0.0), (1.0, 7.55e-08, 7.023), (1.0, 7.55e-08, 0.0), (0.9808, -0.1951, 7.023), (0.9808, -0.1951, 0.0), (0.9239, -0.3827, 7.023), (0.9239, -0.3827, 0.0), (0.8315, -0.5556, 7.023), (0.8315, -0.5556, 0.0), (0.7071, -0.7071, 7.023), (0.7071, -0.7071, 0.0), (0.5556, -0.8315, 7.023), (0.5556, -0.8315, 0.0), (0.3827, -0.9239, 7.023), (0.3827, -0.9239, 0.0), (0.1951, -0.9808, 7.023), (0.1951, -0.9808, 0.0), (-7.806e-07, -1.0, 7.023), (-2.622e-07, -1.0, 0.0), (-0.1951, -0.9808, 7.023), (-0.1951, -0.9808, 0.0), (-0.3827, -0.9239, 7.023), (-0.3827, -0.9239, 0.0), (-0.5556, -0.8315, 7.023), (-0.5556, -0.8315, 0.0), (-0.7071, -0.7071, 7.023), (-0.7071, -0.7071, 0.0), (-0.8315, -0.5556, 7.023), (-0.8315, -0.5556, 0.0), (-0.9239, -0.3827, 7.023), (-0.9239, -0.3827, 0.0), (-0.9808, -0.1951, 7.023), (-0.9808, -0.1951, 0.0), (-1.0, 9.656e-07, 7.023), (-1.0, 9.656e-07, 0.0), (-0.9808, 0.1951, 7.023), (-0.9808, 0.1951, 0.0), (-0.9239, 0.3827, 7.023), (-0.9239, 0.3827, 0.0), (-0.8315, 0.5556, 7.023), (-0.8315, 0.5556, 0.0), (-0.7071, 0.7071, 7.023), (-0.7071, 0.7071, 0.0), (-0.5556, 0.8315, 7.023), (-0.5556, 0.8315, 0.0), (-0.3827, 0.9239, 7.023), (-0.3827, 0.9239, 0.0), (-0.1951, 0.9808, 7.023), (-0.1951, 0.9808, 0.0), (-4.051e-07, 1.0, 7.259), (0.1951, 0.9808, 7.259), (0.3827, 0.9239, 7.259), (0.5556, 0.8315, 7.259), (0.7071, 0.7071, 7.259), (0.8315, 0.5556, 7.259), (0.9239, 0.3827, 7.259), (0.9808, 0.1951, 7.259), (1.0, 7.55e-08, 7.259), (0.9808, -0.1951, 7.259), (0.9239, -0.3827, 7.259), (0.8315, -0.5556, 7.259), (0.7071, -0.7071, 7.259), (0.5556, -0.8315, 7.259), (0.3827, -0.9239, 7.259), (0.1951, -0.9808, 7.259), (-7.31e-07, -1.0, 7.259), (-0.1951, -0.9808, 7.259), (-0.3827, -0.9239, 7.259), (-0.5556, -0.8315, 7.259), (-0.7071, -0.7071, 7.259), (-0.8315, -0.5556, 7.259), (-0.9239, -0.3827, 7.259), (-0.9808, -0.1951, 7.259), (-1.0, 9.656e-07, 7.259), (-0.9808, 0.1951, 7.259), (-0.9239, 0.3827, 7.259), (-0.8315, 0.5556, 7.259), (-0.7071, 0.7071, 7.259), (-0.5556, 0.8315, 7.259), (-0.3827, 0.9239, 7.259), (-0.1951, 0.9808, 7.259), (0.9391, 0.5541, 7.023), (1.135, 0.5545, 7.023), (-1.135, 0.5545, 7.023), (-0.9391, 0.5541, 7.023), (0.9391, 0.5541, 7.259), (1.135, 0.5545, 7.259), (-1.135, 0.5545, 7.259), (-0.9391, 0.5541, 7.259), (-0.8315, 0.5556, 7.259), (-0.8315, 0.5556, 7.023), (0.8315, 0.5556, 7.259), (0.8315, 0.5556, 7.023), (0.9391, 0.5541, 7.023), (1.139, 0.5545, 7.023), (-1.135, 0.5545, 7.023), (-0.9391, 0.5541, 7.023), (0.9391, 0.5541, 7.259), (1.139, 0.5545, 7.259), (-1.135, 0.5545, 7.259), (-0.9391, 0.5541, 7.259), (-0.8362, 1.96, 7.259), (-0.8362, 1.96, 7.023), (0.8362, 1.96, 7.259), (0.8362, 1.96, 7.023), (0.9438, 1.958, 7.023), (1.148, 1.959, 7.023), (-1.14, 1.959, 7.023), (-0.9438, 1.958, 7.023), (0.9438, 1.958, 7.259), (1.148, 1.959, 7.259), (-1.14, 1.959, 7.259), (-0.9438, 1.958, 7.259), (0.9808, 0.1951, 7.023), (1.0, 7.55e-08, 7.023), (0.9808, 0.1951, 7.259), (1.0, 7.55e-08, 7.259), (-1.0, 9.656e-07, 7.023), (-0.9808, 0.1951, 7.023), (-1.0, 9.656e-07, 7.259), (-0.9808, 0.1951, 7.259), (0.9808, 0.1951, 7.023), (0.996, 7.55e-08, 7.023), (0.9808, 0.1951, 7.259), (0.996, 7.55e-08, 7.259), (-1.134, 0.3511, 7.023), (-1.134, 0.3511, 7.259), (1.136, 0.4252, 7.023), (1.136, 0.4252, 7.259), (-4.547e-07, 1.0, 17.66), (0.1951, 0.9808, 17.66), (0.3827, 0.9239, 17.66), (0.5556, 0.8315, 17.66), (0.7071, 0.7071, 17.66), (0.8315, 0.5556, 17.66), (0.9239, 0.3827, 17.66), (0.9808, 0.1951, 17.66), (1.0, 7.55e-08, 17.66), (0.9808, -0.1951, 17.66), (0.9239, -0.3827, 17.66), (0.8315, -0.5556, 17.66), (0.7071, -0.7071, 17.66), (0.5556, -0.8315, 17.66), (0.3827, -0.9239, 17.66), (0.1951, -0.9808, 17.66), (-7.806e-07, -1.0, 17.66), (-0.1951, -0.9808, 17.66), (-0.3827, -0.9239, 17.66), (-0.5556, -0.8315, 17.66), (-0.7071, -0.7071, 17.66), (-0.8315, -0.5556, 17.66), (-0.9239, -0.3827, 17.66), (-0.9808, -0.1951, 17.66), (-1.0, 9.656e-07, 17.66), (-0.9808, 0.1951, 17.66), (-0.9239, 0.3827, 17.66), (-0.8315, 0.5556, 17.66), (-0.7071, 0.7071, 17.66), (-0.5556, 0.8315, 17.66), (-0.3827, 0.9239, 17.66), (-0.1951, 0.9808, 17.66), (-4.051e-07, 1.0, 17.42), (0.1951, 0.9808, 17.42), (0.3827, 0.9239, 17.42), (0.5556, 0.8315, 17.42), (0.7071, 0.7071, 17.42), (0.8315, 0.5556, 17.42), (0.9239, 0.3827, 17.42), (0.9808, 0.1951, 17.42), (1.0, 7.55e-08, 17.42), (0.9808, -0.1951, 17.42), (0.9239, -0.3827, 17.42), (0.8315, -0.5556, 17.42), (0.7071, -0.7071, 17.42), (0.5556, -0.8315, 17.42), (0.3827, -0.9239, 17.42), (0.1951, -0.9808, 17.42), (-7.31e-07, -1.0, 17.42), (-0.1951, -0.9808, 17.42), (-0.3827, -0.9239, 17.42), (-0.5556, -0.8315, 17.42), (-0.7071, -0.7071, 17.42), (-0.8315, -0.5556, 17.42), (-0.9239, -0.3827, 17.42), (-0.9808, -0.1951, 17.42), (-1.0, 9.656e-07, 17.42), (-0.9808, 0.1951, 17.42), (-0.9239, 0.3827, 17.42), (-0.8315, 0.5556, 17.42), (-0.7071, 0.7071, 17.42), (-0.5556, 0.8315, 17.42), (-0.3827, 0.9239, 17.42), (-0.1951, 0.9808, 17.42), (0.9391, 0.5541, 17.66), (1.135, 0.5545, 17.66), (-1.135, 0.5545, 17.66), (-0.9391, 0.5541, 17.66), (0.9391, 0.5541, 17.42), (1.135, 0.5545, 17.42), (-1.135, 0.5545, 17.42), (-0.9391, 0.5541, 17.42), (-0.8315, 0.5556, 17.42), (-0.8315, 0.5556, 17.66), (0.8315, 0.5556, 17.42), (0.8315, 0.5556, 17.66), (0.9391, 0.5541, 17.66), (1.139, 0.5545, 17.66), (-1.135, 0.5545, 17.66), (-0.9391, 0.5541, 17.66), (0.9391, 0.5541, 17.42), (1.139, 0.5545, 17.42), (-1.135, 0.5545, 17.42), (-0.9391, 0.5541, 17.42), (-0.8362, 1.96, 17.42), (-0.8362, 1.96, 17.66), (0.8362, 1.96, 17.42), (0.8362, 1.96, 17.66), (0.9438, 1.958, 17.66), (1.148, 1.959, 17.66), (-1.14, 1.959, 17.66), (-0.9438, 1.958, 17.66), (0.9438, 1.958, 17.42), (1.148, 1.959, 17.42), (-1.14, 1.959, 17.42), (-0.9438, 1.958, 17.42), (0.9808, 0.1951, 17.66), (1.0, 7.55e-08, 17.66), (0.9808, 0.1951, 17.42), (1.0, 7.55e-08, 17.42), (-1.0, 9.656e-07, 17.66), (-0.9808, 0.1951, 17.66), (-1.0, 9.656e-07, 17.42), (-0.9808, 0.1951, 17.42), (0.9808, 0.1951, 17.66), (0.996, 7.55e-08, 17.66), (0.9808, 0.1951, 17.42), (0.996, 7.55e-08, 17.42), (-1.134, 0.3511, 17.66), (-1.134, 0.3511, 17.42), (1.136, 0.4252, 17.66), (1.136, 0.4252, 17.42), (-4.547e-07, 1.0, 31.7), (6.361e-08, 1.0, 24.68), (0.1951, 0.9808, 31.7), (0.1951, 0.9808, 24.68), (0.3827, 0.9239, 31.7), (0.3827, 0.9239, 24.68), (0.5556, 0.8315, 31.7), (0.5556, 0.8315, 24.68), (0.7071, 0.7071, 31.7), (0.7071, 0.7071, 24.68), (0.8315, 0.5556, 31.7), (0.8315, 0.5556, 24.68), (0.9239, 0.3827, 31.7), (0.9239, 0.3827, 24.68), (0.9808, 0.1951, 31.7), (0.9808, 0.1951, 24.68), (1.0, 7.55e-08, 31.7), (1.0, 7.55e-08, 24.68), (0.9808, -0.1951, 31.7), (0.9808, -0.1951, 24.68), (0.9239, -0.3827, 31.7), (0.9239, -0.3827, 24.68), (0.8315, -0.5556, 31.7), (0.8315, -0.5556, 24.68), (0.7071, -0.7071, 31.7), (0.7071, -0.7071, 24.68), (0.5556, -0.8315, 31.7), (0.5556, -0.8315, 24.68), (0.3827, -0.9239, 31.7), (0.3827, -0.9239, 24.68), (0.1951, -0.9808, 31.7), (0.1951, -0.9808, 24.68), (-7.806e-07, -1.0, 31.7), (-2.622e-07, -1.0, 24.68), (-0.1951, -0.9808, 31.7), (-0.1951, -0.9808, 24.68), (-0.3827, -0.9239, 31.7), (-0.3827, -0.9239, 24.68), (-0.5556, -0.8315, 31.7), (-0.5556, -0.8315, 24.68), (-0.7071, -0.7071, 31.7), (-0.7071, -0.7071, 24.68), (-0.8315, -0.5556, 31.7), (-0.8315, -0.5556, 24.68), (-0.9239, -0.3827, 31.7), (-0.9239, -0.3827, 24.68), (-0.9808, -0.1951, 31.7), (-0.9808, -0.1951, 24.68), (-1.0, 9.656e-07, 31.7), (-1.0, 9.656e-07, 24.68), (-0.9808, 0.1951, 31.7), (-0.9808, 0.1951, 24.68), (-0.9239, 0.3827, 31.7), (-0.9239, 0.3827, 24.68), (-0.8315, 0.5556, 31.7), (-0.8315, 0.5556, 24.68), (-0.7071, 0.7071, 31.7), (-0.7071, 0.7071, 24.68), (-0.5556, 0.8315, 31.7), (-0.5556, 0.8315, 24.68), (-0.3827, 0.9239, 31.7), (-0.3827, 0.9239, 24.68), (-0.1951, 0.9808, 31.7), (-0.1951, 0.9808, 24.68), (-4.051e-07, 1.0, 31.94), (0.1951, 0.9808, 31.94), (0.3827, 0.9239, 31.94), (0.5556, 0.8315, 31.94), (0.7071, 0.7071, 31.94), (0.8315, 0.5556, 31.94), (0.9239, 0.3827, 31.94), (0.9808, 0.1951, 31.94), (1.0, 7.55e-08, 31.94), (0.9808, -0.1951, 31.94), (0.9239, -0.3827, 31.94), (0.8315, -0.5556, 31.94), (0.7071, -0.7071, 31.94), (0.5556, -0.8315, 31.94), (0.3827, -0.9239, 31.94), (0.1951, -0.9808, 31.94), (-7.31e-07, -1.0, 31.94), (-0.1951, -0.9808, 31.94), (-0.3827, -0.9239, 31.94), (-0.5556, -0.8315, 31.94), (-0.7071, -0.7071, 31.94), (-0.8315, -0.5556, 31.94), (-0.9239, -0.3827, 31.94), (-0.9808, -0.1951, 31.94), (-1.0, 9.656e-07, 31.94), (-0.9808, 0.1951, 31.94), (-0.9239, 0.3827, 31.94), (-0.8315, 0.5556, 31.94), (-0.7071, 0.7071, 31.94), (-0.5556, 0.8315, 31.94), (-0.3827, 0.9239, 31.94), (-0.1951, 0.9808, 31.94), (0.9391, 0.5541, 31.7), (1.135, 0.5545, 31.7), (-1.135, 0.5545, 31.7), (-0.9391, 0.5541, 31.7), (0.9391, 0.5541, 31.94), (1.135, 0.5545, 31.94), (-1.135, 0.5545, 31.94), (-0.9391, 0.5541, 31.94), (-0.8315, 0.5556, 31.94), (-0.8315, 0.5556, 31.7), (0.8315, 0.5556, 31.94), (0.8315, 0.5556, 31.7), (0.9391, 0.5541, 31.7), (1.139, 0.5545, 31.7), (-1.135, 0.5545, 31.7), (-0.9391, 0.5541, 31.7), (0.9391, 0.5541, 31.94), (1.139, 0.5545, 31.94), (-1.135, 0.5545, 31.94), (-0.9391, 0.5541, 31.94), (-0.8362, 1.96, 31.94), (-0.8362, 1.96, 31.7), (0.8362, 1.96, 31.94), (0.8362, 1.96, 31.7), (0.9438, 1.958, 31.7), (1.148, 1.959, 31.7), (-1.14, 1.959, 31.7), (-0.9438, 1.958, 31.7), (0.9438, 1.958, 31.94), (1.148, 1.959, 31.94), (-1.14, 1.959, 31.94), (-0.9438, 1.958, 31.94), (0.9808, 0.1951, 31.7), (1.0, 7.55e-08, 31.7), (0.9808, 0.1951, 31.94), (1.0, 7.55e-08, 31.94), (-1.0, 9.656e-07, 31.7), (-0.9808, 0.1951, 31.7), (-1.0, 9.656e-07, 31.94), (-0.9808, 0.1951, 31.94), (0.9808, 0.1951, 31.7), (0.996, 7.55e-08, 31.7), (0.9808, 0.1951, 31.94), (0.996, 7.55e-08, 31.94), (-1.134, 0.3511, 31.7), (-1.134, 0.3511, 31.94), (1.136, 0.4252, 31.7), (1.136, 0.4252, 31.94)], [], [(0, 113, 115, 1), (1, 115, 117, 2), (2, 117, 119, 3), (3, 119, 121, 4), (4, 121, 123, 5), (5, 123, 125, 6), (6, 125, 127, 7), (7, 127, 129, 8), (8, 129, 131, 9), (9, 131, 133, 10), (10, 133, 135, 11), (11, 135, 137, 12), (12, 137, 139, 13), (13, 139, 141, 14), (14, 141, 143, 15), (15, 143, 145, 16), (16, 145, 147, 17), (17, 147, 149, 18), (18, 149, 151, 19), (19, 151, 153, 20), (20, 153, 155, 21), (21, 155, 157, 22), (22, 157, 159, 23), (23, 159, 161, 24), (24, 161, 163, 25), (25, 163, 165, 26), (26, 165, 167, 27), (27, 167, 169, 28), (28, 169, 171, 29), (29, 171, 173, 30), (31, 175, 113, 0), (30, 173, 175, 31), (21, 22, 54, 53), (32, 33, 34, 35, 36, 37, 38, 39, 40, 41, 42, 43, 44, 45, 46, 47, 48, 49, 50, 51, 52, 53, 54, 55, 56, 57, 58, 59, 60, 61, 62, 63), (10, 11, 43, 42), (97, 99, 107, 105), (2, 3, 35, 34), (13, 14, 46, 45), (27, 28, 60, 59), (16, 17, 49, 48), (30, 31, 63, 62), (19, 20, 52, 51), (8, 9, 41, 40), (22, 23, 55, 54), (11, 12, 44, 43), (105, 107, 111, 110), (3, 4, 36, 35), (14, 15, 47, 46), (28, 29, 61, 60), (17, 18, 50, 49), (31, 0, 32, 63), (20, 21, 53, 52), (9, 10, 42, 41), (23, 24, 56, 55), (1, 2, 34, 33), (12, 13, 45, 44), (77, 110, 111, 81), (4, 5, 37, 36), (15, 16, 48, 47), (29, 30, 62, 61), (18, 19, 51, 50), (0, 1, 33, 32), (39, 7, 96, 98), (68, 37, 74, 80), (5, 64, 76, 75), (67, 27, 73, 79), (59, 71, 83, 72), (59, 58, 70, 71), (38, 37, 68, 69), (26, 27, 67, 66), (5, 6, 65, 64), (86, 87, 88, 89, 93, 92), (84, 95, 94, 90, 91, 85), (79, 73, 85, 91), (72, 83, 95, 84), (70, 66, 78, 82), (65, 69, 81, 77), (71, 70, 82, 83), (69, 68, 80, 81), (66, 67, 79, 78), (64, 65, 77, 76), (37, 5, 75, 74), (27, 59, 72, 73), (75, 76, 88, 87), (80, 74, 86, 92), (82, 78, 90, 94), (77, 81, 93, 89), (83, 82, 94, 95), (81, 80, 92, 93), (78, 79, 91, 90), (76, 77, 89, 88), (74, 75, 87, 86), (73, 72, 84, 85), (98, 96, 104, 106), (8, 40, 99, 97), (40, 39, 98, 99), (7, 8, 97, 96), (99, 98, 106, 107), (96, 97, 105, 104), (25, 57, 103, 101), (56, 24, 100, 102), (57, 56, 102, 103), (24, 25, 101, 100), (65, 6, 7, 104, 105, 110, 77), (38, 69, 81, 111, 107, 106, 39), (108, 78, 82, 109), (102, 100, 108, 109), (101, 25, 26, 66, 78, 108, 100), (57, 103, 102, 109, 82, 70, 58), (112, 114, 115, 113), (114, 116, 117, 115), (116, 118, 119, 117), (118, 120, 121, 119), (120, 122, 123, 121), (122, 124, 125, 123), (124, 126, 127, 125), (126, 128, 129, 127), (128, 130, 131, 129), (130, 132, 133, 131), (132, 134, 135, 133), (134, 136, 137, 135), (136, 138, 139, 137), (138, 140, 141, 139), (140, 142, 143, 141), (142, 144, 145, 143), (144, 146, 147, 145), (146, 148, 149, 147), (148, 150, 151, 149), (150, 152, 153, 151), (152, 154, 155, 153), (154, 156, 157, 155), (156, 158, 159, 157), (158, 160, 161, 159), (160, 162, 163, 161), (162, 164, 165, 163), (164, 166, 167, 165), (166, 168, 169, 167), (168, 170, 171, 169), (170, 172, 173, 171), (115, 117, 119, 121, 123, 125, 127, 129, 131, 133, 135, 137, 139, 141, 143, 145, 147, 149, 151, 153, 155, 157, 159, 161, 163, 165, 167, 169, 171, 173, 175, 113), (174, 112, 113, 175), (172, 174, 175, 173), (154, 197, 198, 156), (176, 207, 206, 205, 204, 203, 202, 201, 200, 199, 198, 197, 196, 195, 194, 193, 192, 191, 190, 189, 188, 187, 186, 185, 184, 183, 182, 181, 180, 179, 178, 177), (132, 186, 187, 134), (241, 249, 251, 243), (116, 178, 179, 118), (138, 189, 190, 140), (166, 203, 204, 168), (144, 192, 193, 146), (172, 206, 207, 174), (150, 195, 196, 152), (128, 184, 185, 130), (156, 198, 199, 158), (134, 187, 188, 136), (249, 254, 255, 251), (118, 179, 180, 120), (140, 190, 191, 142), (168, 204, 205, 170), (146, 193, 194, 148), (174, 207, 176, 112), (152, 196, 197, 154), (130, 185, 186, 132), (158, 199, 200, 160), (114, 177, 178, 116), (136, 188, 189, 138), (221, 225, 255, 254), (120, 180, 181, 122), (142, 191, 192, 144), (170, 205, 206, 172), (148, 194, 195, 150), (112, 176, 177, 114), (183, 242, 240, 126), (212, 224, 218, 181), (122, 219, 220, 208), (211, 223, 217, 166), (203, 216, 227, 215), (203, 215, 214, 202), (182, 213, 212, 181), (164, 210, 211, 166), (122, 208, 209, 124), (230, 236, 237, 233, 232, 231), (228, 229, 235, 234, 238, 239), (223, 235, 229, 217), (216, 228, 239, 227), (214, 226, 222, 210), (209, 221, 225, 213), (215, 227, 226, 214), (213, 225, 224, 212), (210, 222, 223, 211), (208, 220, 221, 209), (181, 218, 219, 122), (166, 217, 216, 203), (219, 231, 232, 220), (224, 236, 230, 218), (226, 238, 234, 222), (221, 233, 237, 225), (227, 239, 238, 226), (225, 237, 236, 224), (222, 234, 235, 223), (220, 232, 233, 221), (218, 230, 231, 219), (217, 229, 228, 216), (242, 250, 248, 240), (128, 241, 243, 184), (184, 243, 242, 183), (126, 240, 241, 128), (243, 251, 250, 242), (240, 248, 249, 241), (162, 245, 247, 201), (200, 246, 244, 160), (201, 247, 246, 200), (160, 244, 245, 162), (209, 221, 254, 249, 248, 126, 124), (182, 183, 250, 251, 255, 225, 213), (252, 253, 226, 222), (246, 253, 252, 244), (245, 244, 252, 222, 210, 164, 162), (201, 202, 214, 226, 253, 246, 247), (256, 369, 371, 257), (257, 371, 373, 258), (258, 373, 375, 259), (259, 375, 377, 260), (260, 377, 379, 261), (261, 379, 381, 262), (262, 381, 383, 263), (263, 383, 385, 264), (264, 385, 387, 265), (265, 387, 389, 266), (266, 389, 391, 267), (267, 391, 393, 268), (268, 393, 395, 269), (269, 395, 397, 270), (270, 397, 399, 271), (271, 399, 401, 272), (272, 401, 403, 273), (273, 403, 405, 274), (274, 405, 407, 275), (275, 407, 409, 276), (276, 409, 411, 277), (277, 411, 413, 278), (278, 413, 415, 279), (279, 415, 417, 280), (280, 417, 419, 281), (281, 419, 421, 282), (282, 421, 423, 283), (283, 423, 425, 284), (284, 425, 427, 285), (285, 427, 429, 286), (287, 431, 369, 256), (286, 429, 431, 287), (277, 278, 310, 309), (288, 289, 290, 291, 292, 293, 294, 295, 296, 297, 298, 299, 300, 301, 302, 303, 304, 305, 306, 307, 308, 309, 310, 311, 312, 313, 314, 315, 316, 317, 318, 319), (266, 267, 299, 298), (353, 355, 363, 361), (258, 259, 291, 290), (269, 270, 302, 301), (283, 284, 316, 315), (272, 273, 305, 304), (286, 287, 319, 318), (275, 276, 308, 307), (264, 265, 297, 296), (278, 279, 311, 310), (267, 268, 300, 299), (361, 363, 367, 366), (259, 260, 292, 291), (270, 271, 303, 302), (284, 285, 317, 316), (273, 274, 306, 305), (287, 256, 288, 319), (276, 277, 309, 308), (265, 266, 298, 297), (279, 280, 312, 311), (257, 258, 290, 289), (268, 269, 301, 300), (333, 366, 367, 337), (260, 261, 293, 292), (271, 272, 304, 303), (285, 286, 318, 317), (274, 275, 307, 306), (256, 257, 289, 288), (295, 263, 352, 354), (324, 293, 330, 336), (261, 320, 332, 331), (323, 283, 329, 335), (315, 327, 339, 328), (315, 314, 326, 327), (294, 293, 324, 325), (282, 283, 323, 322), (261, 262, 321, 320), (342, 343, 344, 345, 349, 348), (340, 351, 350, 346, 347, 341), (335, 329, 341, 347), (328, 339, 351, 340), (326, 322, 334, 338), (321, 325, 337, 333), (327, 326, 338, 339), (325, 324, 336, 337), (322, 323, 335, 334), (320, 321, 333, 332), (293, 261, 331, 330), (283, 315, 328, 329), (331, 332, 344, 343), (336, 330, 342, 348), (338, 334, 346, 350), (333, 337, 349, 345), (339, 338, 350, 351), (337, 336, 348, 349), (334, 335, 347, 346), (332, 333, 345, 344), (330, 331, 343, 342), (329, 328, 340, 341), (354, 352, 360, 362), (264, 296, 355, 353), (296, 295, 354, 355), (263, 264, 353, 352), (355, 354, 362, 363), (352, 353, 361, 360), (281, 313, 359, 357), (312, 280, 356, 358), (313, 312, 358, 359), (280, 281, 357, 356), (321, 262, 263, 360, 361, 366, 333), (294, 325, 337, 367, 363, 362, 295), (364, 334, 338, 365), (358, 356, 364, 365), (357, 281, 282, 322, 334, 364, 356), (313, 359, 358, 365, 338, 326, 314), (368, 370, 371, 369), (370, 372, 373, 371), (372, 374, 375, 373), (374, 376, 377, 375), (376, 378, 379, 377), (378, 380, 381, 379), (380, 382, 383, 381), (382, 384, 385, 383), (384, 386, 387, 385), (386, 388, 389, 387), (388, 390, 391, 389), (390, 392, 393, 391), (392, 394, 395, 393), (394, 396, 397, 395), (396, 398, 399, 397), (398, 400, 401, 399), (400, 402, 403, 401), (402, 404, 405, 403), (404, 406, 407, 405), (406, 408, 409, 407), (408, 410, 411, 409), (410, 412, 413, 411), (412, 414, 415, 413), (414, 416, 417, 415), (416, 418, 419, 417), (418, 420, 421, 419), (420, 422, 423, 421), (422, 424, 425, 423), (424, 426, 427, 425), (426, 428, 429, 427), (371, 373, 375, 377, 379, 381, 383, 385, 387, 389, 391, 393, 395, 397, 399, 401, 403, 405, 407, 409, 411, 413, 415, 417, 419, 421, 423, 425, 427, 429, 431, 369), (430, 368, 369, 431), (428, 430, 431, 429), (410, 453, 454, 412), (432, 463, 462, 461, 460, 459, 458, 457, 456, 455, 454, 453, 452, 451, 450, 449, 448, 447, 446, 445, 444, 443, 442, 441, 440, 439, 438, 437, 436, 435, 434, 433), (388, 442, 443, 390), (497, 505, 507, 499), (372, 434, 435, 374), (394, 445, 446, 396), (422, 459, 460, 424), (400, 448, 449, 402), (428, 462, 463, 430), (406, 451, 452, 408), (384, 440, 441, 386), (412, 454, 455, 414), (390, 443, 444, 392), (505, 510, 511, 507), (374, 435, 436, 376), (396, 446, 447, 398), (424, 460, 461, 426), (402, 449, 450, 404), (430, 463, 432, 368), (408, 452, 453, 410), (386, 441, 442, 388), (414, 455, 456, 416), (370, 433, 434, 372), (392, 444, 445, 394), (477, 481, 511, 510), (376, 436, 437, 378), (398, 447, 448, 400), (426, 461, 462, 428), (404, 450, 451, 406), (368, 432, 433, 370), (439, 498, 496, 382), (468, 480, 474, 437), (378, 475, 476, 464), (467, 479, 473, 422), (459, 472, 483, 471), (459, 471, 470, 458), (438, 469, 468, 437), (420, 466, 467, 422), (378, 464, 465, 380), (486, 492, 493, 489, 488, 487), (484, 485, 491, 490, 494, 495), (479, 491, 485, 473), (472, 484, 495, 483), (470, 482, 478, 466), (465, 477, 481, 469), (471, 483, 482, 470), (469, 481, 480, 468), (466, 478, 479, 467), (464, 476, 477, 465), (437, 474, 475, 378), (422, 473, 472, 459), (475, 487, 488, 476), (480, 492, 486, 474), (482, 494, 490, 478), (477, 489, 493, 481), (483, 495, 494, 482), (481, 493, 492, 480), (478, 490, 491, 479), (476, 488, 489, 477), (474, 486, 487, 475), (473, 485, 484, 472), (498, 506, 504, 496), (384, 497, 499, 440), (440, 499, 498, 439), (382, 496, 497, 384), (499, 507, 506, 498), (496, 504, 505, 497), (418, 501, 503, 457), (456, 502, 500, 416), (457, 503, 502, 456), (416, 500, 501, 418), (465, 477, 510, 505, 504, 382, 380), (438, 439, 506, 507, 511, 481, 469), (508, 509, 482, 478), (502, 509, 508, 500), (501, 500, 508, 478, 466, 420, 418), (457, 458, 470, 482, 509, 502, 503)])
me_cylinder_002.use_remesh_preserve_volume = False
me_cylinder_002.use_remesh_preserve_attributes = False
me_cylinder_002.use_mirror_vertex_groups = False
me_cylinder_002.update()

# ---- objects
ob_wand = bpy.data.objects.new('Wand', me_plane)
ob_unterschrank = bpy.data.objects.new('Unterschrank', me_cube)
ob_lamp = bpy.data.objects.new('Lamp', light_lamp)
ob_waschbecken = bpy.data.objects.new('Waschbecken', me_cube_001)
ob_amaturen = bpy.data.objects.new('Amaturen', me_cube_002)
ob_wasserhahn = bpy.data.objects.new('Wasserhahn', me_cylinder)
ob_griffe_oben = bpy.data.objects.new('Griffe_oben', me_cylinder_001)
ob_griffe_unten = bpy.data.objects.new('Griffe_unten', me_cylinder_002)

# ---- transforms, parenting, visibility, modifiers, constraints
ob_wand.location = (-1.014, 0.0, 5.023)
ob_wand.rotation_euler = (-0.0, 1.571, 0.0)
ob_wand.scale = (5.018, 10.1, 5.018)
ob_wand.lineart.crease_threshold = 0.0
ob_unterschrank.location = (-0.144, -0.2343, 2.385)
ob_unterschrank.scale = (0.8622, 4.0, 1.2)
ob_unterschrank.lock_rotations_4d = False
ob_unterschrank.empty_display_type = 'ARROWS'
ob_unterschrank.lineart.crease_threshold = 0.0
_m = ob_unterschrank.modifiers.new('Mirror', 'MIRROR')
_m.use_axis = (False, True, False)
_m.use_clip = True
ob_lamp.location = (12.19, 1.005, 8.289)
ob_lamp.rotation_euler = (0.6503, 0.05522, 1.866)
ob_lamp.lock_rotations_4d = False
ob_lamp.empty_display_type = 'ARROWS'
ob_lamp.color = (0.0, 0.0, 0.0, 0.0)
ob_lamp.lineart.crease_threshold = 0.0
ob_waschbecken.location = (-0.1981, -2.47, 3.881)
ob_waschbecken.rotation_euler = (0.0, -0.0, 1.571)
ob_waschbecken.scale = (1.553, 0.8168, 0.4084)
ob_waschbecken.lock_rotations_4d = False
ob_waschbecken.empty_display_type = 'ARROWS'
ob_waschbecken.lineart.crease_threshold = 0.0
_m = ob_waschbecken.modifiers.new('Subsurf', 'SUBSURF')
_m.uv_smooth = 'PRESERVE_CORNERS'
_m.quality = 1
_m.levels = 2
_m.render_levels = 1
_m.show_only_control_edges = False
_m = ob_waschbecken.modifiers.new('Array', 'ARRAY')
_m.constant_offset_displace = (0.0, 0.0, 0.0)
_m.relative_offset_displace = (1.5, 0.0, 0.0)
ob_amaturen.location = (-0.8733, -2.857, 5.043)
ob_amaturen.rotation_euler = (0.0, -0.0, 1.571)
ob_amaturen.scale = (0.007813, 0.007813, 0.007813)
ob_amaturen.lineart.crease_threshold = 0.0
_m = ob_amaturen.modifiers.new('Subsurf', 'SUBSURF')
_m.uv_smooth = 'PRESERVE_CORNERS'
_m.quality = 2
_m.show_only_control_edges = False
_m = ob_amaturen.modifiers.new('Array', 'ARRAY')
_m.constant_offset_displace = (0.0, 0.0, 0.0)
_m.relative_offset_displace = (4.07, 0.0, 0.0)
ob_wasserhahn.parent = ob_amaturen
ob_wasserhahn.matrix_parent_inverse = Matrix(((-0.0, 60.31, 0.0, 246.4), (-60.31, 5.722e-06, 0.0, -44.92), (0.0, 3.815e-06, 60.31, -175.2), (0.0, 0.0, 0.0, 1.0)))
ob_wasserhahn.location = (-0.07516, -3.266, 1.797)
ob_wasserhahn.rotation_euler = (1.571, -0.0, 1.571)
ob_wasserhahn.scale = (1.0, 1.0, 5.19)
ob_wasserhahn.lineart.crease_threshold = 0.0
_m = ob_wasserhahn.modifiers.new('Array', 'ARRAY')
_m.constant_offset_displace = (0.0, 0.0, 0.0)
_m.relative_offset_displace = (33.2, 0.0, 0.0)
ob_griffe_oben.location = (0.9375, -3.227, 3.256)
ob_griffe_oben.rotation_euler = (-1.571, 1.571, 0.0)
ob_griffe_oben.scale = (0.08062, 0.08062, 0.08062)
ob_griffe_oben.lineart.crease_threshold = 0.0
_m = ob_griffe_oben.modifiers.new('Array', 'ARRAY')
_m.constant_offset_displace = (0.0, 0.0, 0.0)
_m.relative_offset_displace = (0.0, 0.0, 1.255)
ob_griffe_unten.location = (0.9375, -1.238, 2.02)
ob_griffe_unten.rotation_euler = (-1.571, 1.571, 0.0)
ob_griffe_unten.scale = (0.08062, 0.08062, 0.08062)
ob_griffe_unten.lineart.crease_threshold = 0.0

# ---- collection membership
col_collection_1.objects.link(ob_wand)
col_collection_1.objects.link(ob_unterschrank)
col_collection_1.objects.link(ob_lamp)
col_collection_1.objects.link(ob_waschbecken)
col_collection_1.objects.link(ob_amaturen)
col_collection_1.objects.link(ob_wasserhahn)
col_collection_1.objects.link(ob_griffe_oben)
col_collection_1.objects.link(ob_griffe_unten)

# ---- scene / render settings (as saved in the file)
scene.frame_start = 1; scene.frame_end = 250; scene.frame_set(0)
scene.render.engine = 'BLENDER_EEVEE_NEXT'
scene.render.resolution_percentage = 50
scene.render.dither_intensity = 0.0
scene.cycles.use_denoising = False
scene.cycles.samples = 10
scene.cycles.sampling_pattern = 'TABULATED_SOBOL'
scene.cycles.light_sampling_threshold = 0.0
scene.cycles.use_adaptive_sampling = False
scene.cycles.use_light_tree = False
scene.cycles.blur_glossy = 0.0
scene.cycles.pixel_filter_type = 'GAUSSIAN'
scene.cycles.sample_clamp_indirect = 0.0
scene.view_settings.view_transform = 'Standard'
bpy.context.view_layer.update()

# ---- added for rendering (the .blend has no active camera): camera
cam_auto = bpy.data.cameras.new('AutoCamera')
cam_auto.lens = 50.0
cam_auto.sensor_width = 36.0
cam_auto.clip_end = 1000.0
ob_auto_camera = bpy.data.objects.new('AutoCamera', cam_auto)
scene.collection.objects.link(ob_auto_camera)
ob_auto_camera.location = (20.9512, -25.1395, 21.7827)
ob_auto_camera.rotation_euler = (1.09748, -7.21219e-08, 0.694738)
scene.camera = ob_auto_camera
bpy.context.view_layer.update()
